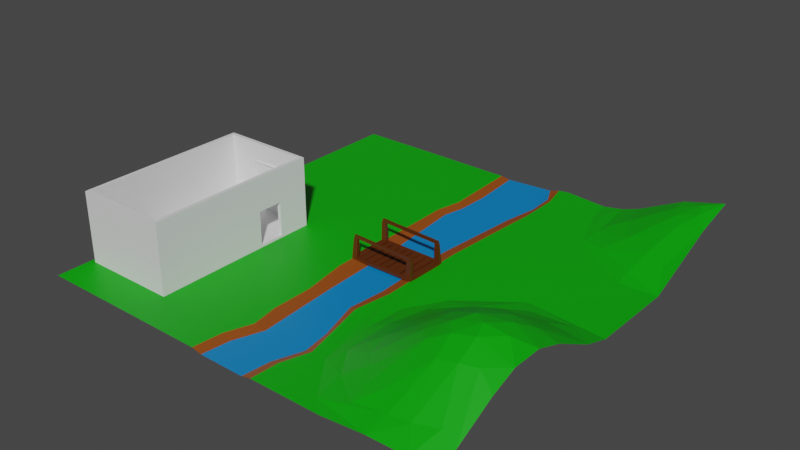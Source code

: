 # Source: TestIsland.blend  (saved by Blender 2.90.8; exported with 4.5.12 LTS)
import bpy
from mathutils import Matrix  # noqa: F401  (used for matrix-valued properties, if any)

bpy.ops.wm.read_factory_settings(use_empty=True)
scene = bpy.context.scene
scene.name = 'Scene'

# ---- collections
col_collection = bpy.data.collections.new('Collection'); scene.collection.children.link(col_collection)

# ---- materials (node trees are filled in below, after node groups)
mat_mud = bpy.data.materials.new('Mud')
mat_mud.use_transparent_shadow = False
mat_grass = bpy.data.materials.new('Grass')
mat_grass.use_transparent_shadow = False
mat_water = bpy.data.materials.new('Water')
mat_water.use_transparent_shadow = False
mat_wood = bpy.data.materials.new('Wood')
mat_wood.use_transparent_shadow = False
mat_glass = bpy.data.materials.new('Glass')
mat_glass.use_transparent_shadow = False

# ---- material node trees
mat_mud.use_nodes = True; mat_mud.node_tree.nodes.clear()
_N = mat_mud.node_tree.nodes; _L = mat_mud.node_tree.links
n0 = _N.new('ShaderNodeBsdfPrincipled'); n0.name = 'Principled BSDF'; n0.location = (10, 300)
n0.distribution = 'GGX'
n0.subsurface_method = 'BURLEY'
n0.inputs[0].default_value = (0.2883, 0.06506, 0.005246, 1.0)
n0.inputs[3].default_value = 1.45
n0.inputs[27].default_value = (0.0, 0.0, 0.0, 1.0)
n0.inputs[28].default_value = 1.0
n1 = _N.new('ShaderNodeOutputMaterial'); n1.name = 'Material Output'; n1.location = (300, 300)
_L.new(n0.outputs[0], n1.inputs[0])
n1.is_active_output = True
mat_grass.use_nodes = True; mat_grass.node_tree.nodes.clear()
_N = mat_grass.node_tree.nodes; _L = mat_grass.node_tree.links
n0 = _N.new('ShaderNodeBsdfPrincipled'); n0.name = 'Principled BSDF'; n0.location = (10, 300)
n0.distribution = 'GGX'
n0.subsurface_method = 'BURLEY'
n0.inputs[0].default_value = (0.0, 0.3844, 1.548e-05, 1.0)
n0.inputs[3].default_value = 1.45
n0.inputs[27].default_value = (0.0, 0.0, 0.0, 1.0)
n0.inputs[28].default_value = 1.0
n1 = _N.new('ShaderNodeOutputMaterial'); n1.name = 'Material Output'; n1.location = (300, 300)
_L.new(n0.outputs[0], n1.inputs[0])
n1.is_active_output = True
mat_water.use_nodes = True; mat_water.node_tree.nodes.clear()
_N = mat_water.node_tree.nodes; _L = mat_water.node_tree.links
n0 = _N.new('ShaderNodeBsdfPrincipled'); n0.name = 'Principled BSDF'; n0.location = (10, 300)
n0.distribution = 'GGX'
n0.subsurface_method = 'BURLEY'
n0.inputs[0].default_value = (0.0, 0.2118, 0.5815, 1.0)
n0.inputs[3].default_value = 1.45
n0.inputs[27].default_value = (0.0, 0.0, 0.0, 1.0)
n0.inputs[28].default_value = 1.0
n1 = _N.new('ShaderNodeOutputMaterial'); n1.name = 'Material Output'; n1.location = (300, 300)
_L.new(n0.outputs[0], n1.inputs[0])
n1.is_active_output = True
mat_wood.use_nodes = True; mat_wood.node_tree.nodes.clear()
_N = mat_wood.node_tree.nodes; _L = mat_wood.node_tree.links
n0 = _N.new('ShaderNodeBsdfPrincipled'); n0.name = 'Principled BSDF'; n0.location = (10, 300)
n0.distribution = 'GGX'
n0.subsurface_method = 'BURLEY'
n0.inputs[0].default_value = (0.09463, 0.02106, 0.0, 1.0)
n0.inputs[3].default_value = 1.45
n0.inputs[27].default_value = (0.0, 0.0, 0.0, 1.0)
n0.inputs[28].default_value = 1.0
n1 = _N.new('ShaderNodeOutputMaterial'); n1.name = 'Material Output'; n1.location = (300, 300)
_L.new(n0.outputs[0], n1.inputs[0])
n1.is_active_output = True
mat_glass.use_nodes = True; mat_glass.node_tree.nodes.clear()
_N = mat_glass.node_tree.nodes; _L = mat_glass.node_tree.links
n0 = _N.new('ShaderNodeBsdfPrincipled'); n0.name = 'Principled BSDF'; n0.location = (10, 300)
n0.distribution = 'GGX'
n0.subsurface_method = 'BURLEY'
n0.inputs[3].default_value = 1.45
n0.inputs[27].default_value = (0.0, 0.0, 0.0, 1.0)
n0.inputs[28].default_value = 1.0
n1 = _N.new('ShaderNodeOutputMaterial'); n1.name = 'Material Output'; n1.location = (300, 300)
_L.new(n0.outputs[0], n1.inputs[0])
n1.is_active_output = True

# ---- world
world_world = bpy.data.worlds.new('World'); scene.world = world_world
world_world.use_nodes = True; world_world.node_tree.nodes.clear()
_N = world_world.node_tree.nodes; _L = world_world.node_tree.links
n0 = _N.new('ShaderNodeOutputWorld'); n0.name = 'World Output'; n0.location = (300, 300)
n1 = _N.new('ShaderNodeBackground'); n1.name = 'Background'; n1.location = (10, 300)
n1.inputs[0].default_value = (0.05088, 0.05088, 0.05088, 1.0)
_L.new(n1.outputs[0], n0.inputs[0])
n0.is_active_output = True
world_world.color = (0.05088, 0.05088, 0.05088)
world_world.use_sun_shadow = False
world_world.sun_shadow_jitter_overblur = 0.0

# ---- meshes
me_plane_003 = bpy.data.meshes.new('Plane.003')
me_plane_003.from_pydata([(0.1238, -0.08321, 0.00631), (0.1525, -0.08181, 0.007525), (0.1542, 0.08327, 0.006057), (0.125, 0.08183, 0.008046), (-0.1537, -0.08305, 0.006276), (-0.1231, -0.08394, 0.006286), (-0.1236, 0.08322, 0.00627), (-0.1523, 0.08206, 0.008322), (-0.1191, -0.08321, 0.006011), (-0.09017, -0.08222, 0.007283), (-0.09032, 0.08203, 0.007337), (-0.1176, 0.08221, 0.007587), (-0.08284, -0.08203, 0.007772), (-0.05428, -0.08329, 0.006742), (-0.05403, 0.08335, 0.005913), (-0.08496, 0.08367, 0.006417), (-0.0502, -0.08332, 0.006225), (-0.02068, -0.08184, 0.007441), (-0.01918, 0.08354, 0.006456), (-0.04871, 0.08184, 0.007511), (-0.01349, -0.0819, 0.008022), (0.01522, -0.08373, 0.005874), (0.01374, 0.08188, 0.008095), (-0.01554, 0.08325, 0.005775), (0.01937, -0.08339, 0.006215), (0.04989, -0.08398, 0.006141), (0.04858, 0.0819, 0.00775), (0.0195, 0.08372, 0.006385), (0.05523, -0.08213, 0.007744), (0.08325, -0.08169, 0.008248), (0.08313, 0.08167, 0.007541), (0.05397, 0.08357, 0.00658), (0.09076, -0.0819, 0.007796), (0.1194, -0.08366, 0.006326), (0.1175, 0.08133, 0.007711), (0.09026, 0.08227, 0.007614), (-0.1524, 0.08231, 0.016), (-0.1528, -0.08221, 0.01582), (0.1237, -0.08349, 0.01714), (0.1525, -0.08221, 0.01591), (0.1522, 0.08168, 0.01595), (-0.1236, 0.08385, 0.01755), (-0.125, -0.08176, 0.01536), (-0.1179, -0.08212, 0.01602), (-0.08811, -0.08344, 0.01726), (-0.08455, -0.08351, 0.01734), (-0.05571, -0.08192, 0.01599), (-0.04781, -0.08162, 0.01578), (-0.02058, -0.08212, 0.01578), (-0.01362, -0.08222, 0.01591), (0.01565, -0.08327, 0.01764), (0.02094, -0.08145, 0.01561), (0.04866, -0.08173, 0.01536), (0.05386, -0.08374, 0.01703), (0.08501, -0.08332, 0.01766), (0.09021, -0.08192, 0.01504), (0.1191, -0.08341, 0.01698), (0.125, 0.08189, 0.01595), (0.1172, 0.08183, 0.01524), (0.08885, 0.08341, 0.01688), (0.08322, 0.08168, 0.01553), (0.05357, 0.08354, 0.01765), (0.04955, 0.08335, 0.01739), (0.01935, 0.08397, 0.01724), (0.01509, 0.08341, 0.01759), (-0.01359, 0.08176, 0.0155), (-0.01982, 0.08339, 0.01699), (-0.04832, 0.08187, 0.01509), (-0.05541, 0.08193, 0.01557), (-0.08314, 0.0819, 0.01607), (-0.08848, 0.08363, 0.01699), (-0.1179, 0.08168, 0.01541), (0.1254, -0.08315, 0.006946), (0.1508, -0.08192, 0.008018), (0.1524, 0.08314, 0.006697), (0.1267, 0.08187, 0.008452), (-0.1522, -0.08259, 0.007384), (-0.1253, -0.08239, 0.005084), (-0.1253, 0.08318, 0.006948), (-0.1506, 0.08216, 0.008758), (-0.1507, 0.08237, 0.01554), (-0.1511, -0.08156, 0.01561), (0.1254, -0.0834, 0.0165), (0.1508, -0.08227, 0.01542), (0.1507, 0.08174, 0.01543), (-0.1253, 0.08373, 0.0169), (-0.1266, -0.08189, 0.01503), (0.1266, 0.08192, 0.01543), (0.1261, -0.09813, 0.006418), (0.1515, -0.09689, 0.00749), (-0.126, 0.09814, 0.006256), (-0.1513, 0.09712, 0.008067), (-0.1517, -0.09758, 0.007106), (-0.1249, -0.09738, 0.004806), (0.1521, 0.09809, 0.007946), (0.1264, 0.09681, 0.009701), (0.1261, -0.09837, 0.01597), (0.1515, -0.09724, 0.01489), (-0.126, 0.0987, 0.01621), (-0.1514, 0.09734, 0.01485), (-0.1516, -0.09652, 0.01659), (-0.1271, -0.09685, 0.01601), (0.1504, 0.09669, 0.01668), (0.1264, 0.09687, 0.01668), (0.132, -0.08741, 0.09742), (0.1519, -0.08696, 0.09785), (-0.1326, 0.08898, 0.09758), (-0.1524, 0.08753, 0.09818), (-0.1464, -0.07795, 0.09743), (-0.1273, -0.0782, 0.09698), (0.1479, 0.07657, 0.09726), (0.1292, 0.07671, 0.09725), (0.1323, -0.09912, 0.09724), (0.1522, -0.09867, 0.09767), (-0.1334, 0.1007, 0.0971), (-0.1532, 0.09921, 0.09771), (-0.1469, -0.08963, 0.0982), (-0.1277, -0.08989, 0.09774), (0.1477, 0.08824, 0.09823), (0.129, 0.08838, 0.09823), (0.1502, -0.08874, 0.09778), (0.1343, -0.08915, 0.09743), (0.1334, -0.09733, 0.09731), (0.1504, -0.09697, 0.09766), (-0.1508, 0.0894, 0.09806), (-0.1344, 0.0906, 0.09756), (-0.135, 0.0988, 0.09722), (-0.1514, 0.0976, 0.09773), (-0.129, -0.07992, 0.09713), (-0.1447, -0.07971, 0.09751), (-0.145, -0.08791, 0.09804), (-0.1295, -0.08811, 0.09767), (0.1309, 0.07844, 0.0974), (0.1462, 0.07832, 0.0974), (0.146, 0.08652, 0.09809), (0.1307, 0.08663, 0.09808), (0.134, -0.08932, 0.1105), (0.1499, -0.08895, 0.1109), (0.1501, -0.09718, 0.1107), (0.1331, -0.0975, 0.1104), (-0.1341, 0.09115, 0.1106), (-0.1504, 0.08996, 0.1111), (-0.151, 0.09816, 0.1108), (-0.1347, 0.09935, 0.1103), (-0.1444, -0.07887, 0.1106), (-0.1286, -0.07909, 0.1102), (-0.1292, -0.08728, 0.1107), (-0.1447, -0.08707, 0.1111), (0.1462, 0.07723, 0.1105), (0.1309, 0.07734, 0.1105), (0.1307, 0.08554, 0.1111), (0.146, 0.08543, 0.1111), (-0.1282, 0.0906, 0.1107), (-0.1211, 0.09004, 0.1108), (-0.1129, 0.08945, 0.1108), (-0.1038, 0.08886, 0.1108), (-0.09378, 0.08825, 0.1109), (-0.08303, 0.08764, 0.1109), (-0.07161, 0.08702, 0.1109), (-0.05964, 0.0864, 0.1109), (-0.04721, 0.08577, 0.1109), (-0.03442, 0.08514, 0.1109), (-0.02138, 0.08452, 0.1109), (-0.008185, 0.0839, 0.1109), (0.005059, 0.08329, 0.1108), (0.01825, 0.08269, 0.1108), (0.03129, 0.0821, 0.1108), (0.04408, 0.08153, 0.1108), (0.0565, 0.08097, 0.1107), (0.06847, 0.08043, 0.1107), (0.07989, 0.07991, 0.1107), (0.09063, 0.07941, 0.1106), (0.1006, 0.07894, 0.1106), (0.1097, 0.07849, 0.1105), (0.1179, 0.07808, 0.1105), (0.125, 0.07769, 0.1105), (-0.1287, 0.0988, 0.1104), (-0.1216, 0.09824, 0.1105), (-0.1134, 0.09765, 0.1106), (-0.1043, 0.09706, 0.1106), (-0.0943, 0.09645, 0.1107), (-0.08352, 0.09584, 0.1108), (-0.07209, 0.09522, 0.1108), (-0.0601, 0.09459, 0.1109), (-0.04765, 0.09397, 0.1109), (-0.03484, 0.09334, 0.111), (-0.02178, 0.09272, 0.111), (-0.008563, 0.0921, 0.111), (0.004702, 0.09149, 0.111), (0.01792, 0.09089, 0.1111), (0.03098, 0.0903, 0.1111), (0.04378, 0.08972, 0.1111), (0.05623, 0.08916, 0.1111), (0.06822, 0.08862, 0.1111), (0.07965, 0.0881, 0.1111), (0.09041, 0.08761, 0.1111), (0.1004, 0.08713, 0.1111), (0.1095, 0.08669, 0.1111), (0.1177, 0.08627, 0.1111), (0.1248, 0.08589, 0.1111), (-0.1275, 0.09844, 0.09725), (-0.1192, 0.09804, 0.09727), (-0.1102, 0.09762, 0.0973), (-0.1006, 0.09716, 0.09733), (-0.09037, 0.09668, 0.09737), (-0.07963, 0.09618, 0.0974), (-0.06846, 0.09565, 0.09743), (-0.05691, 0.09511, 0.09747), (-0.04505, 0.09456, 0.09751), (-0.03296, 0.09399, 0.09755), (-0.0207, 0.09342, 0.09759), (-0.008332, 0.09285, 0.09762), (0.004067, 0.09228, 0.09766), (0.01643, 0.09171, 0.0977), (0.02869, 0.09115, 0.09774), (0.04079, 0.09059, 0.09778), (0.05264, 0.09006, 0.09782), (0.06419, 0.08953, 0.09786), (0.07537, 0.08903, 0.0979), (0.0861, 0.08855, 0.09793), (0.09632, 0.0881, 0.09797), (0.106, 0.08768, 0.098), (0.115, 0.08729, 0.09803), (0.1232, 0.08694, 0.09806), (-0.1269, 0.09024, 0.09755), (-0.1187, 0.08985, 0.09755), (-0.1097, 0.08942, 0.09754), (-0.1001, 0.08896, 0.09753), (-0.08986, 0.08848, 0.09753), (-0.07914, 0.08798, 0.09752), (-0.06798, 0.08745, 0.09751), (-0.05645, 0.08691, 0.0975), (-0.04462, 0.08636, 0.0975), (-0.03254, 0.0858, 0.09749), (-0.0203, 0.08523, 0.09748), (-0.007954, 0.08465, 0.09747), (0.004425, 0.08408, 0.09746), (0.01677, 0.08351, 0.09746), (0.02901, 0.08295, 0.09745), (0.04109, 0.0824, 0.09744), (0.05292, 0.08186, 0.09744), (0.06445, 0.08134, 0.09743), (0.07561, 0.08084, 0.09742), (0.08632, 0.08036, 0.09742), (0.09653, 0.07991, 0.09741), (0.1062, 0.07949, 0.09741), (0.1151, 0.0791, 0.0974), (0.1234, 0.07875, 0.0974), (0.1235, -0.08891, 0.1105), (0.113, -0.08851, 0.1105), (0.1025, -0.0881, 0.1105), (0.09199, -0.08769, 0.1105), (0.08149, -0.08728, 0.1105), (0.07098, -0.08687, 0.1104), (0.06048, -0.08646, 0.1104), (0.04998, -0.08605, 0.1104), (0.03947, -0.08564, 0.1104), (0.02897, -0.08523, 0.1104), (0.01846, -0.08482, 0.1104), (0.007958, -0.08441, 0.1104), (-0.002547, -0.084, 0.1104), (-0.01305, -0.08359, 0.1103), (-0.02356, -0.08318, 0.1103), (-0.03406, -0.08277, 0.1103), (-0.04456, -0.08236, 0.1103), (-0.05507, -0.08196, 0.1103), (-0.06557, -0.08155, 0.1103), (-0.07608, -0.08114, 0.1103), (-0.08658, -0.08073, 0.1102), (-0.09709, -0.08032, 0.1102), (-0.1076, -0.07991, 0.1102), (-0.1181, -0.0795, 0.1102), (0.1226, -0.09709, 0.1104), (0.1121, -0.09668, 0.1104), (0.1016, -0.09627, 0.1104), (0.09115, -0.09587, 0.1105), (0.08066, -0.09546, 0.1105), (0.07017, -0.09505, 0.1105), (0.05967, -0.09464, 0.1105), (0.04918, -0.09423, 0.1105), (0.03869, -0.09382, 0.1105), (0.0282, -0.09341, 0.1105), (0.01771, -0.093, 0.1105), (0.007214, -0.09259, 0.1106), (-0.003278, -0.09218, 0.1106), (-0.01377, -0.09178, 0.1106), (-0.02426, -0.09137, 0.1106), (-0.03476, -0.09096, 0.1106), (-0.04525, -0.09055, 0.1106), (-0.05574, -0.09014, 0.1106), (-0.06623, -0.08973, 0.1107), (-0.07672, -0.08932, 0.1107), (-0.08722, -0.08891, 0.1107), (-0.09771, -0.0885, 0.1107), (-0.1082, -0.08809, 0.1107), (-0.1187, -0.08769, 0.1107), (0.1229, -0.09696, 0.09732), (0.1124, -0.09659, 0.09734), (0.1019, -0.09622, 0.09735), (0.09135, -0.09586, 0.09737), (0.08083, -0.09549, 0.09738), (0.07031, -0.09512, 0.09739), (0.05979, -0.09475, 0.09741), (0.04927, -0.09438, 0.09742), (0.03875, -0.09401, 0.09744), (0.02824, -0.09364, 0.09745), (0.01772, -0.09327, 0.09747), (0.007199, -0.0929, 0.09748), (-0.003319, -0.09254, 0.0975), (-0.01384, -0.09217, 0.09751), (-0.02436, -0.0918, 0.09752), (-0.03487, -0.09143, 0.09754), (-0.04539, -0.09106, 0.09755), (-0.05591, -0.09069, 0.09757), (-0.06643, -0.09032, 0.09758), (-0.07695, -0.08995, 0.0976), (-0.08747, -0.08959, 0.09761), (-0.09798, -0.08922, 0.09763), (-0.1085, -0.08885, 0.09764), (-0.119, -0.08848, 0.09765), (0.1238, -0.08878, 0.09742), (0.1132, -0.08842, 0.09741), (0.1027, -0.08805, 0.0974), (0.09219, -0.08768, 0.09739), (0.08166, -0.08731, 0.09737), (0.07113, -0.08694, 0.09736), (0.0606, -0.08657, 0.09735), (0.05006, -0.0862, 0.09734), (0.03953, -0.08583, 0.09733), (0.029, -0.08546, 0.09731), (0.01847, -0.08509, 0.0973), (0.007943, -0.08472, 0.09729), (-0.002587, -0.08435, 0.09728), (-0.01312, -0.08398, 0.09726), (-0.02365, -0.08362, 0.09725), (-0.03418, -0.08325, 0.09724), (-0.04471, -0.08288, 0.09723), (-0.05524, -0.08251, 0.09722), (-0.06577, -0.08214, 0.0972), (-0.0763, -0.08177, 0.09719), (-0.08683, -0.0814, 0.09718), (-0.09736, -0.08103, 0.09717), (-0.1079, -0.08066, 0.09716), (-0.1184, -0.08029, 0.09714)], [], [(0, 3, 2, 1), (4, 7, 6, 5), (8, 11, 10, 9), (12, 15, 14, 13), (16, 19, 18, 17), (20, 23, 22, 21), (24, 27, 26, 25), (28, 31, 30, 29), (32, 35, 34, 33), (38, 39, 40, 57), (37, 42, 41, 36), (43, 44, 70, 71), (45, 46, 68, 69), (47, 48, 66, 67), (49, 50, 64, 65), (51, 52, 62, 63), (53, 54, 60, 61), (55, 56, 58, 59), (20, 21, 50, 49), (33, 34, 58, 56), (11, 8, 43, 71), (24, 25, 52, 51), (9, 10, 70, 44), (28, 29, 54, 53), (15, 12, 45, 69), (32, 33, 56, 55), (13, 14, 68, 46), (2, 3, 57, 40), (19, 16, 47, 67), (34, 35, 59, 58), (7, 4, 37, 36), (17, 18, 66, 48), (30, 31, 61, 60), (0, 1, 39, 38), (23, 20, 49, 65), (26, 27, 63, 62), (1, 2, 40, 39), (21, 22, 64, 50), (22, 23, 65, 64), (6, 7, 36, 41), (27, 24, 51, 63), (18, 19, 67, 66), (4, 5, 42, 37), (25, 26, 62, 52), (14, 15, 69, 68), (8, 9, 44, 43), (31, 28, 53, 61), (10, 11, 71, 70), (12, 13, 46, 45), (29, 30, 60, 54), (3, 0, 38, 57), (16, 17, 48, 47), (35, 32, 55, 59), (5, 6, 41, 42), (74, 84, 87, 75), (72, 82, 83, 73), (78, 85, 80, 79), (76, 81, 86, 77), (94, 95, 103, 102), (88, 89, 97, 96), (90, 91, 99, 98), (92, 93, 101, 100), (79, 80, 99, 91), (80, 85, 106, 107), (73, 83, 97, 89), (84, 102, 118, 110), (82, 96, 112, 104), (83, 82, 104, 105), (72, 73, 89, 88), (78, 79, 91, 90), (84, 74, 94, 102), (76, 77, 93, 92), (81, 76, 92, 100), (74, 75, 95, 94), (124, 125, 140, 141), (120, 121, 136, 137), (134, 135, 150, 151), (130, 131, 146, 147), (96, 97, 113, 112), (97, 83, 105, 113), (103, 87, 111, 119), (86, 81, 108, 109), (98, 99, 115, 114), (87, 84, 110, 111), (100, 101, 117, 116), (85, 98, 114, 106), (102, 103, 119, 118), (81, 100, 116, 108), (99, 80, 107, 115), (101, 86, 109, 117), (88, 96, 101, 93), (96, 82, 86, 101), (82, 72, 77, 86), (72, 88, 93, 77), (95, 90, 98, 103), (103, 98, 85, 87), (87, 85, 78, 75), (75, 78, 90, 95), (105, 104, 121, 120), (104, 112, 122, 121), (112, 113, 123, 122), (113, 105, 120, 123), (107, 106, 125, 124), (106, 114, 126, 125), (114, 115, 127, 126), (115, 107, 124, 127), (109, 108, 129, 128), (108, 116, 130, 129), (116, 117, 131, 130), (117, 109, 128, 131), (111, 110, 133, 132), (110, 118, 134, 133), (118, 119, 135, 134), (119, 111, 132, 135), (137, 136, 139, 138), (141, 140, 143, 142), (145, 144, 147, 146), (149, 148, 151, 150), (123, 120, 137, 138), (128, 129, 144, 145), (127, 124, 141, 142), (132, 133, 148, 149), (121, 122, 139, 136), (131, 146, 145, 128), (122, 123, 138, 139), (129, 130, 147, 144), (126, 127, 142, 143), (133, 134, 151, 148), (140, 152, 176, 143), (152, 153, 177, 176), (153, 154, 178, 177), (154, 155, 179, 178), (155, 156, 180, 179), (156, 157, 181, 180), (157, 158, 182, 181), (158, 159, 183, 182), (159, 160, 184, 183), (160, 161, 185, 184), (161, 162, 186, 185), (162, 163, 187, 186), (163, 164, 188, 187), (164, 165, 189, 188), (165, 166, 190, 189), (166, 167, 191, 190), (167, 168, 192, 191), (168, 169, 193, 192), (169, 170, 194, 193), (170, 171, 195, 194), (171, 172, 196, 195), (172, 173, 197, 196), (173, 174, 198, 197), (174, 175, 199, 198), (175, 149, 150, 199), (143, 176, 200, 126), (176, 177, 201, 200), (177, 178, 202, 201), (178, 179, 203, 202), (179, 180, 204, 203), (180, 181, 205, 204), (181, 182, 206, 205), (182, 183, 207, 206), (183, 184, 208, 207), (184, 185, 209, 208), (185, 186, 210, 209), (186, 187, 211, 210), (187, 188, 212, 211), (188, 189, 213, 212), (189, 190, 214, 213), (190, 191, 215, 214), (191, 192, 216, 215), (192, 193, 217, 216), (193, 194, 218, 217), (194, 195, 219, 218), (195, 196, 220, 219), (196, 197, 221, 220), (197, 198, 222, 221), (198, 199, 223, 222), (199, 150, 135, 223), (126, 200, 224, 125), (200, 201, 225, 224), (201, 202, 226, 225), (202, 203, 227, 226), (203, 204, 228, 227), (204, 205, 229, 228), (205, 206, 230, 229), (206, 207, 231, 230), (207, 208, 232, 231), (208, 209, 233, 232), (209, 210, 234, 233), (210, 211, 235, 234), (211, 212, 236, 235), (212, 213, 237, 236), (213, 214, 238, 237), (214, 215, 239, 238), (215, 216, 240, 239), (216, 217, 241, 240), (217, 218, 242, 241), (218, 219, 243, 242), (219, 220, 244, 243), (220, 221, 245, 244), (221, 222, 246, 245), (222, 223, 247, 246), (223, 135, 132, 247), (125, 224, 152, 140), (224, 225, 153, 152), (225, 226, 154, 153), (226, 227, 155, 154), (227, 228, 156, 155), (228, 229, 157, 156), (229, 230, 158, 157), (230, 231, 159, 158), (231, 232, 160, 159), (232, 233, 161, 160), (233, 234, 162, 161), (234, 235, 163, 162), (235, 236, 164, 163), (236, 237, 165, 164), (237, 238, 166, 165), (238, 239, 167, 166), (239, 240, 168, 167), (240, 241, 169, 168), (241, 242, 170, 169), (242, 243, 171, 170), (243, 244, 172, 171), (244, 245, 173, 172), (245, 246, 174, 173), (246, 247, 175, 174), (247, 132, 149, 175), (136, 248, 272, 139), (248, 249, 273, 272), (249, 250, 274, 273), (250, 251, 275, 274), (251, 252, 276, 275), (252, 253, 277, 276), (253, 254, 278, 277), (254, 255, 279, 278), (255, 256, 280, 279), (256, 257, 281, 280), (257, 258, 282, 281), (258, 259, 283, 282), (259, 260, 284, 283), (260, 261, 285, 284), (261, 262, 286, 285), (262, 263, 287, 286), (263, 264, 288, 287), (264, 265, 289, 288), (265, 266, 290, 289), (266, 267, 291, 290), (267, 268, 292, 291), (268, 269, 293, 292), (269, 270, 294, 293), (270, 271, 295, 294), (271, 145, 146, 295), (139, 272, 296, 122), (272, 273, 297, 296), (273, 274, 298, 297), (274, 275, 299, 298), (275, 276, 300, 299), (276, 277, 301, 300), (277, 278, 302, 301), (278, 279, 303, 302), (279, 280, 304, 303), (280, 281, 305, 304), (281, 282, 306, 305), (282, 283, 307, 306), (283, 284, 308, 307), (284, 285, 309, 308), (285, 286, 310, 309), (286, 287, 311, 310), (287, 288, 312, 311), (288, 289, 313, 312), (289, 290, 314, 313), (290, 291, 315, 314), (291, 292, 316, 315), (292, 293, 317, 316), (293, 294, 318, 317), (294, 295, 319, 318), (295, 146, 131, 319), (122, 296, 320, 121), (296, 297, 321, 320), (297, 298, 322, 321), (298, 299, 323, 322), (299, 300, 324, 323), (300, 301, 325, 324), (301, 302, 326, 325), (302, 303, 327, 326), (303, 304, 328, 327), (304, 305, 329, 328), (305, 306, 330, 329), (306, 307, 331, 330), (307, 308, 332, 331), (308, 309, 333, 332), (309, 310, 334, 333), (310, 311, 335, 334), (311, 312, 336, 335), (312, 313, 337, 336), (313, 314, 338, 337), (314, 315, 339, 338), (315, 316, 340, 339), (316, 317, 341, 340), (317, 318, 342, 341), (318, 319, 343, 342), (319, 131, 128, 343), (121, 320, 248, 136), (320, 321, 249, 248), (321, 322, 250, 249), (322, 323, 251, 250), (323, 324, 252, 251), (324, 325, 253, 252), (325, 326, 254, 253), (326, 327, 255, 254), (327, 328, 256, 255), (328, 329, 257, 256), (329, 330, 258, 257), (330, 331, 259, 258), (331, 332, 260, 259), (332, 333, 261, 260), (333, 334, 262, 261), (334, 335, 263, 262), (335, 336, 264, 263), (336, 337, 265, 264), (337, 338, 266, 265), (338, 339, 267, 266), (339, 340, 268, 267), (340, 341, 269, 268), (341, 342, 270, 269), (342, 343, 271, 270), (343, 128, 145, 271)])
me_plane_003.polygons.foreach_set('material_index', [3, 3, 3, 3, 3, 3, 3, 3, 3, 3, 3, 3, 3, 3, 3, 3, 3, 3, 3, 3, 3, 3, 3, 3, 3, 3, 3, 3, 3, 3, 3, 3, 3, 3, 3, 3, 3, 3, 3, 3, 3, 3, 3, 3, 3, 3, 3, 3, 3, 3, 3, 3, 3, 3, 3, 3, 3, 3, 3, 3, 3, 3, 3, 3, 3, 3, 3, 3, 3, 3, 3, 3, 3, 3, 3, 3, 3, 3, 3, 3, 3, 3, 3, 3, 3, 3, 3, 3, 3, 3, 3, 3, 3, 3, 3, 3, 3, 3, 3, 3, 3, 3, 3, 3, 3, 3, 3, 3, 3, 3, 3, 3, 3, 3, 3, 3, 3, 3, 3, 3, 3, 3, 3, 3, 3, 3, 3, 3, 3, 3, 3, 3, 3, 3, 3, 3, 3, 3, 3, 3, 3, 3, 3, 3, 3, 3, 3, 3, 3, 3, 3, 3, 3, 3, 3, 3, 3, 3, 3, 3, 3, 3, 3, 3, 3, 3, 3, 3, 3, 3, 3, 3, 3, 3, 3, 3, 3, 3, 3, 3, 3, 3, 3, 3, 3, 3, 3, 3, 3, 3, 3, 3, 3, 3, 3, 3, 3, 3, 3, 3, 3, 3, 3, 3, 3, 3, 3, 3, 3, 3, 3, 3, 3, 3, 3, 3, 3, 3, 3, 3, 3, 3, 3, 3, 3, 3, 3, 3, 3, 3, 3, 3, 3, 3, 3, 3, 3, 3, 3, 3, 3, 3, 3, 3, 3, 3, 3, 3, 3, 3, 3, 3, 3, 3, 3, 3, 3, 3, 3, 3, 3, 3, 3, 3, 3, 3, 3, 3, 3, 3, 3, 3, 3, 3, 3, 3, 3, 3, 3, 3, 3, 3, 3, 3, 3, 3, 3, 3, 3, 3, 3, 3, 3, 3, 3, 3, 3, 3, 3, 3, 3, 3, 3, 3, 3, 3, 3, 3, 3, 3, 3, 3, 3, 3, 3, 3, 3, 3, 3, 3, 3, 3, 3, 3, 3, 3, 3, 3])
_uv = me_plane_003.uv_layers.new(name='UVMap')
_uv.uv.foreach_set('vector', [0.8981, 0.01673, 0.8981, 0.9833, 0.9908, 0.9833, 0.9908, 0.01673, 0.009179, 0.01673, 0.009179, 0.9833, 0.1019, 0.9833, 0.1019, 0.01673, 0.1203, 0.01673, 0.1203, 0.9833, 0.213, 0.9833, 0.213, 0.01673, 0.2314, 0.01673, 0.2314, 0.9833, 0.3242, 0.9833, 0.3242, 0.01673, 0.3425, 0.01673, 0.3425, 0.9833, 0.4353, 0.9833, 0.4353, 0.01673, 0.4536, 0.01673, 0.4536, 0.9833, 0.5464, 0.9833, 0.5464, 0.01673, 0.5647, 0.01673, 0.5647, 0.9833, 0.6575, 0.9833, 0.6575, 0.01673, 0.6758, 0.01673, 0.6758, 0.9833, 0.7686, 0.9833, 0.7686, 0.01673, 0.787, 0.01673, 0.787, 0.9833, 0.8797, 0.9833, 0.8797, 0.01673, 0.8981, 0.01673, 0.9908, 0.01673, 0.9908, 0.9833, 0.8981, 0.9833, 0.009179, 0.01673, 0.1019, 0.01673, 0.1019, 0.9833, 0.009179, 0.9833, 0.1203, 0.01673, 0.213, 0.01673, 0.213, 0.9833, 0.1203, 0.9833, 0.2314, 0.01673, 0.3242, 0.01673, 0.3242, 0.9833, 0.2314, 0.9833, 0.3425, 0.01673, 0.4353, 0.01673, 0.4353, 0.9833, 0.3425, 0.9833, 0.4536, 0.01673, 0.5464, 0.01673, 0.5464, 0.9833, 0.4536, 0.9833, 0.5647, 0.01673, 0.6575, 0.01673, 0.6575, 0.9833, 0.5647, 0.9833, 0.6758, 0.01673, 0.7686, 0.01673, 0.7686, 0.9833, 0.6758, 0.9833, 0.787, 0.01673, 0.8797, 0.01673, 0.8797, 0.9833, 0.787, 0.9833, 0.4536, 0.01673, 0.5464, 0.01673, 0.5464, 0.01673, 0.4536, 0.01673, 0.8797, 0.01673, 0.8797, 0.9833, 0.8797, 0.9833, 0.8797, 0.01673, 0.1203, 0.9833, 0.1203, 0.01673, 0.1203, 0.01673, 0.1203, 0.9833, 0.5647, 0.01673, 0.6575, 0.01673, 0.6575, 0.01673, 0.5647, 0.01673, 0.213, 0.01673, 0.213, 0.9833, 0.213, 0.9833, 0.213, 0.01673, 0.6758, 0.01673, 0.7686, 0.01673, 0.7686, 0.01673, 0.6758, 0.01673, 0.2314, 0.9833, 0.2314, 0.01673, 0.2314, 0.01673, 0.2314, 0.9833, 0.787, 0.01673, 0.8797, 0.01673, 0.8797, 0.01673, 0.787, 0.01673, 0.3242, 0.01673, 0.3242, 0.9833, 0.3242, 0.9833, 0.3242, 0.01673, 0.9908, 0.9833, 0.8981, 0.9833, 0.8981, 0.9833, 0.9908, 0.9833, 0.3425, 0.9833, 0.3425, 0.01673, 0.3425, 0.01673, 0.3425, 0.9833, 0.8797, 0.9833, 0.787, 0.9833, 0.787, 0.9833, 0.8797, 0.9833, 0.009179, 0.9833, 0.009179, 0.01673, 0.009179, 0.01673, 0.009179, 0.9833, 0.4353, 0.01673, 0.4353, 0.9833, 0.4353, 0.9833, 0.4353, 0.01673, 0.7686, 0.9833, 0.6758, 0.9833, 0.6758, 0.9833, 0.7686, 0.9833, 0.8981, 0.01673, 0.9908, 0.01673, 0.9908, 0.01673, 0.8981, 0.01673, 0.4536, 0.9833, 0.4536, 0.01673, 0.4536, 0.01673, 0.4536, 0.9833, 0.6575, 0.9833, 0.5647, 0.9833, 0.5647, 0.9833, 0.6575, 0.9833, 0.9908, 0.01673, 0.9908, 0.9833, 0.9908, 0.9833, 0.9908, 0.01673, 0.5464, 0.01673, 0.5464, 0.9833, 0.5464, 0.9833, 0.5464, 0.01673, 0.5464, 0.9833, 0.4536, 0.9833, 0.4536, 0.9833, 0.5464, 0.9833, 0.1019, 0.9833, 0.009179, 0.9833, 0.009179, 0.9833, 0.1019, 0.9833, 0.5647, 0.9833, 0.5647, 0.01673, 0.5647, 0.01673, 0.5647, 0.9833, 0.4353, 0.9833, 0.3425, 0.9833, 0.3425, 0.9833, 0.4353, 0.9833, 0.009179, 0.01673, 0.1019, 0.01673, 0.1019, 0.01673, 0.009179, 0.01673, 0.6575, 0.01673, 0.6575, 0.9833, 0.6575, 0.9833, 0.6575, 0.01673, 0.3242, 0.9833, 0.2314, 0.9833, 0.2314, 0.9833, 0.3242, 0.9833, 0.1203, 0.01673, 0.213, 0.01673, 0.213, 0.01673, 0.1203, 0.01673, 0.6758, 0.9833, 0.6758, 0.01673, 0.6758, 0.01673, 0.6758, 0.9833, 0.213, 0.9833, 0.1203, 0.9833, 0.1203, 0.9833, 0.213, 0.9833, 0.2314, 0.01673, 0.3242, 0.01673, 0.3242, 0.01673, 0.2314, 0.01673, 0.7686, 0.01673, 0.7686, 0.9833, 0.7686, 0.9833, 0.7686, 0.01673, 0.8981, 0.9833, 0.8981, 0.01673, 0.8981, 0.01673, 0.8981, 0.9833, 0.3425, 0.01673, 0.4353, 0.01673, 0.4353, 0.01673, 0.3425, 0.01673, 0.787, 0.9833, 0.787, 0.01673, 0.787, 0.01673, 0.787, 0.9833, 0.1019, 0.01673, 0.1019, 0.9833, 0.1019, 0.9833, 0.1019, 0.01673, 0.9908, 0.9833, 0.9908, 0.9833, 0.8981, 0.9833, 0.8981, 0.9833, 0.8981, 0.01673, 0.8981, 0.01673, 0.9908, 0.01673, 0.9908, 0.01673, 0.1019, 0.9833, 0.1019, 0.9833, 0.009179, 0.9833, 0.009179, 0.9833, 0.009179, 0.01673, 0.009179, 0.01673, 0.1019, 0.01673, 0.1019, 0.01673, 0.9908, 0.9833, 0.8981, 0.9833, 0.8981, 0.9833, 0.9908, 0.9833, 0.8981, 0.01673, 0.9908, 0.01673, 0.9908, 0.01673, 0.8981, 0.01673, 0.1019, 0.9833, 0.009179, 0.9833, 0.009179, 0.9833, 0.1019, 0.9833, 0.009179, 0.01673, 0.1019, 0.01673, 0.1019, 0.01673, 0.009179, 0.01673, 0.009179, 0.9833, 0.009179, 0.9833, 0.009179, 0.9833, 0.009179, 0.9833, 0.009179, 0.9833, 0.1019, 0.9833, 0.1019, 0.9833, 0.009179, 0.9833, 0.9908, 0.01673, 0.9908, 0.01673, 0.9908, 0.01673, 0.9908, 0.01673, 0.9908, 0.9833, 0.9908, 0.9833, 0.9908, 0.9833, 0.9908, 0.9833, 0.8981, 0.01673, 0.8981, 0.01673, 0.8981, 0.01673, 0.8981, 0.01673, 0.9908, 0.01673, 0.8981, 0.01673, 0.8981, 0.01673, 0.9908, 0.01673, 0.8981, 0.01673, 0.9908, 0.01673, 0.9908, 0.01673, 0.8981, 0.01673, 0.1019, 0.9833, 0.009179, 0.9833, 0.009179, 0.9833, 0.1019, 0.9833, 0.9908, 0.9833, 0.9908, 0.9833, 0.9908, 0.9833, 0.9908, 0.9833, 0.009179, 0.01673, 0.1019, 0.01673, 0.1019, 0.01673, 0.009179, 0.01673, 0.009179, 0.01673, 0.009179, 0.01673, 0.009179, 0.01673, 0.009179, 0.01673, 0.9908, 0.9833, 0.8981, 0.9833, 0.8981, 0.9833, 0.9908, 0.9833, 0.01731, 0.9833, 0.0938, 0.9833, 0.0938, 0.9833, 0.01731, 0.9833, 0.9827, 0.01673, 0.9062, 0.01673, 0.9062, 0.01673, 0.9827, 0.01673, 0.9822, 0.9833, 0.9067, 0.9833, 0.9067, 0.9833, 0.9822, 0.9833, 0.01763, 0.01673, 0.09348, 0.01673, 0.09348, 0.01673, 0.01763, 0.01673, 0.8981, 0.01673, 0.9908, 0.01673, 0.9908, 0.01673, 0.8981, 0.01673, 0.9908, 0.01673, 0.9908, 0.01673, 0.9908, 0.01673, 0.9908, 0.01673, 0.8981, 0.9833, 0.8981, 0.9833, 0.8981, 0.9833, 0.8981, 0.9833, 0.1019, 0.01673, 0.009179, 0.01673, 0.009179, 0.01673, 0.1019, 0.01673, 0.1019, 0.9833, 0.009179, 0.9833, 0.009179, 0.9833, 0.1019, 0.9833, 0.8981, 0.9833, 0.9908, 0.9833, 0.9908, 0.9833, 0.8981, 0.9833, 0.009179, 0.01673, 0.1019, 0.01673, 0.1019, 0.01673, 0.009179, 0.01673, 0.1019, 0.9833, 0.1019, 0.9833, 0.1019, 0.9833, 0.1019, 0.9833, 0.9908, 0.9833, 0.8981, 0.9833, 0.8981, 0.9833, 0.9908, 0.9833, 0.009179, 0.01673, 0.009179, 0.01673, 0.009179, 0.01673, 0.009179, 0.01673, 0.009179, 0.9833, 0.009179, 0.9833, 0.009179, 0.9833, 0.009179, 0.9833, 0.1019, 0.01673, 0.1019, 0.01673, 0.1019, 0.01673, 0.1019, 0.01673, 0.0, 0.0, 0.0, 0.0, 0.0, 0.0, 0.0, 0.0, 0.0, 0.0, 0.0, 0.0, 0.0, 0.0, 0.0, 0.0, 0.0, 0.0, 0.0, 0.0, 0.0, 0.0, 0.0, 0.0, 0.0, 0.0, 0.0, 0.0, 0.0, 0.0, 0.0, 0.0, 0.0, 0.0, 0.0, 0.0, 0.0, 0.0, 0.0, 0.0, 0.0, 0.0, 0.0, 0.0, 0.0, 0.0, 0.0, 0.0, 0.0, 0.0, 0.0, 0.0, 0.0, 0.0, 0.0, 0.0, 0.0, 0.0, 0.0, 0.0, 0.0, 0.0, 0.0, 0.0, 0.9908, 0.01673, 0.8981, 0.01673, 0.9062, 0.01673, 0.9827, 0.01673, 0.8981, 0.01673, 0.8981, 0.01673, 0.9062, 0.01673, 0.9062, 0.01673, 0.8981, 0.01673, 0.9908, 0.01673, 0.9827, 0.01673, 0.9062, 0.01673, 0.9908, 0.01673, 0.9908, 0.01673, 0.9827, 0.01673, 0.9827, 0.01673, 0.009179, 0.9833, 0.1019, 0.9833, 0.0938, 0.9833, 0.01731, 0.9833, 0.1019, 0.9833, 0.1019, 0.9833, 0.0938, 0.9833, 0.0938, 0.9833, 0.1019, 0.9833, 0.009179, 0.9833, 0.01731, 0.9833, 0.0938, 0.9833, 0.009179, 0.9833, 0.009179, 0.9833, 0.01731, 0.9833, 0.01731, 0.9833, 0.1019, 0.01673, 0.009179, 0.01673, 0.01763, 0.01673, 0.09348, 0.01673, 0.009179, 0.01673, 0.009179, 0.01673, 0.01763, 0.01673, 0.01763, 0.01673, 0.009179, 0.01673, 0.1019, 0.01673, 0.09348, 0.01673, 0.01763, 0.01673, 0.1019, 0.01673, 0.1019, 0.01673, 0.09348, 0.01673, 0.09348, 0.01673, 0.8981, 0.9833, 0.9908, 0.9833, 0.9822, 0.9833, 0.9067, 0.9833, 0.9908, 0.9833, 0.9908, 0.9833, 0.9822, 0.9833, 0.9822, 0.9833, 0.9908, 0.9833, 0.8981, 0.9833, 0.9067, 0.9833, 0.9822, 0.9833, 0.8981, 0.9833, 0.8981, 0.9833, 0.9067, 0.9833, 0.9067, 0.9833, 0.9827, 0.01673, 0.9062, 0.01673, 0.9062, 0.01673, 0.9827, 0.01673, 0.01731, 0.9833, 0.0938, 0.9833, 0.0938, 0.9833, 0.01731, 0.9833, 0.09348, 0.01673, 0.01763, 0.01673, 0.01763, 0.01673, 0.09348, 0.01673, 0.9067, 0.9833, 0.9822, 0.9833, 0.9822, 0.9833, 0.9067, 0.9833, 0.9827, 0.01673, 0.9827, 0.01673, 0.9827, 0.01673, 0.9827, 0.01673, 0.09348, 0.01673, 0.01763, 0.01673, 0.01763, 0.01673, 0.09348, 0.01673, 0.01731, 0.9833, 0.01731, 0.9833, 0.01731, 0.9833, 0.01731, 0.9833, 0.9067, 0.9833, 0.9822, 0.9833, 0.9822, 0.9833, 0.9067, 0.9833, 0.9062, 0.01673, 0.9062, 0.01673, 0.9062, 0.01673, 0.9062, 0.01673, 0.09348, 0.01673, 0.09348, 0.01673, 0.09348, 0.01673, 0.09348, 0.01673, 0.9062, 0.01673, 0.9827, 0.01673, 0.9827, 0.01673, 0.9062, 0.01673, 0.01763, 0.01673, 0.01763, 0.01673, 0.01763, 0.01673, 0.01763, 0.01673, 0.0938, 0.9833, 0.01731, 0.9833, 0.01731, 0.9833, 0.0938, 0.9833, 0.9822, 0.9833, 0.9822, 0.9833, 0.9822, 0.9833, 0.9822, 0.9833, 0.0, 0.0, 0.0, 0.0, 0.0, 0.0, 0.0, 0.0, 0.0, 0.0, 0.0, 0.0, 0.0, 0.0, 0.0, 0.0, 0.0, 0.0, 0.0, 0.0, 0.0, 0.0, 0.0, 0.0, 0.0, 0.0, 0.0, 0.0, 0.0, 0.0, 0.0, 0.0, 0.0, 0.0, 0.0, 0.0, 0.0, 0.0, 0.0, 0.0, 0.0, 0.0, 0.0, 0.0, 0.0, 0.0, 0.0, 0.0, 0.0, 0.0, 0.0, 0.0, 0.0, 0.0, 0.0, 0.0, 0.0, 0.0, 0.0, 0.0, 0.0, 0.0, 0.0, 0.0, 0.0, 0.0, 0.0, 0.0, 0.0, 0.0, 0.0, 0.0, 0.0, 0.0, 0.0, 0.0, 0.0, 0.0, 0.0, 0.0, 0.0, 0.0, 0.0, 0.0, 0.0, 0.0, 0.0, 0.0, 0.0, 0.0, 0.0, 0.0, 0.0, 0.0, 0.0, 0.0, 0.0, 0.0, 0.0, 0.0, 0.0, 0.0, 0.0, 0.0, 0.0, 0.0, 0.0, 0.0, 0.0, 0.0, 0.0, 0.0, 0.0, 0.0, 0.0, 0.0, 0.0, 0.0, 0.0, 0.0, 0.0, 0.0, 0.0, 0.0, 0.0, 0.0, 0.0, 0.0, 0.0, 0.0, 0.0, 0.0, 0.0, 0.0, 0.0, 0.0, 0.0, 0.0, 0.0, 0.0, 0.0, 0.0, 0.0, 0.0, 0.0, 0.0, 0.0, 0.0, 0.0, 0.0, 0.0, 0.0, 0.0, 0.0, 0.0, 0.0, 0.0, 0.0, 0.0, 0.0, 0.0, 0.0, 0.0, 0.0, 0.0, 0.0, 0.0, 0.0, 0.0, 0.0, 0.0, 0.0, 0.0, 0.0, 0.0, 0.0, 0.0, 0.0, 0.0, 0.0, 0.0, 0.0, 0.0, 0.0, 0.0, 0.0, 0.0, 0.0, 0.0, 0.0, 0.0, 0.0, 0.0, 0.0, 0.0, 0.0, 0.0, 0.0, 0.0, 0.0, 0.0, 0.0, 0.0, 0.0, 0.0, 0.0, 0.0, 0.0, 0.0, 0.0, 0.0, 0.0, 0.0, 0.0, 0.0, 0.0, 0.0, 0.0, 0.0, 0.0, 0.0, 0.0, 0.0, 0.0, 0.0, 0.0, 0.0, 0.0, 0.0, 0.0, 0.0, 0.0, 0.0, 0.0, 0.0, 0.0, 0.0, 0.0, 0.0, 0.0, 0.0, 0.0, 0.0, 0.0, 0.0, 0.0, 0.0, 0.0, 0.0, 0.0, 0.0, 0.0, 0.0, 0.0, 0.0, 0.0, 0.0, 0.0, 0.0, 0.0, 0.0, 0.0, 0.0, 0.0, 0.0, 0.0, 0.0, 0.0, 0.0, 0.0, 0.0, 0.0, 0.0, 0.0, 0.0, 0.0, 0.0, 0.0, 0.0, 0.0, 0.0, 0.0, 0.0, 0.0, 0.0, 0.0, 0.0, 0.0, 0.0, 0.0, 0.0, 0.0, 0.0, 0.0, 0.0, 0.0, 0.0, 0.0, 0.0, 0.0, 0.0, 0.0, 0.0, 0.0, 0.0, 0.0, 0.0, 0.0, 0.0, 0.0, 0.0, 0.0, 0.0, 0.0, 0.0, 0.0, 0.0, 0.0, 0.0, 0.0, 0.0, 0.0, 0.0, 0.0, 0.0, 0.0, 0.0, 0.0, 0.0, 0.0, 0.0, 0.0, 0.0, 0.0, 0.0, 0.0, 0.0, 0.0, 0.0, 0.0, 0.0, 0.0, 0.0, 0.0, 0.0, 0.0, 0.0, 0.0, 0.0, 0.0, 0.0, 0.0, 0.0, 0.0, 0.0, 0.0, 0.0, 0.0, 0.0, 0.0, 0.0, 0.0, 0.0, 0.0, 0.0, 0.0, 0.0, 0.0, 0.0, 0.0, 0.0, 0.0, 0.0, 0.0, 0.0, 0.0, 0.0, 0.0, 0.0, 0.0, 0.0, 0.0, 0.0, 0.0, 0.0, 0.0, 0.0, 0.0, 0.0, 0.0, 0.0, 0.0, 0.0, 0.0, 0.0, 0.0, 0.0, 0.0, 0.0, 0.0, 0.0, 0.0, 0.0, 0.0, 0.0, 0.0, 0.0, 0.0, 0.0, 0.0, 0.0, 0.0, 0.0, 0.0, 0.0, 0.0, 0.0, 0.0, 0.0, 0.0, 0.0, 0.0, 0.0, 0.0, 0.0, 0.0, 0.0, 0.0, 0.0, 0.0, 0.0, 0.0, 0.0, 0.0, 0.0, 0.0, 0.0, 0.0, 0.0, 0.0, 0.0, 0.0, 0.0, 0.0, 0.0, 0.0, 0.0, 0.0, 0.0, 0.0, 0.0, 0.0, 0.0, 0.0, 0.0, 0.0, 0.0, 0.0, 0.0, 0.0, 0.0, 0.0, 0.0, 0.0, 0.0, 0.0, 0.0, 0.0, 0.0, 0.0, 0.0, 0.0, 0.0, 0.0, 0.0, 0.0, 0.0, 0.0, 0.0, 0.0, 0.0, 0.0, 0.0, 0.0, 0.0, 0.0, 0.0, 0.0, 0.0, 0.0, 0.0, 0.0, 0.0, 0.0, 0.0, 0.0, 0.0, 0.0, 0.0, 0.0, 0.0, 0.0, 0.0, 0.0, 0.0, 0.0, 0.0, 0.0, 0.0, 0.0, 0.0, 0.0, 0.0, 0.0, 0.0, 0.0, 0.0, 0.0, 0.0, 0.0, 0.0, 0.0, 0.0, 0.0, 0.0, 0.0, 0.0, 0.0, 0.0, 0.0, 0.0, 0.0, 0.0, 0.0, 0.0, 0.0, 0.0, 0.0, 0.0, 0.0, 0.0, 0.0, 0.0, 0.0, 0.0, 0.0, 0.0, 0.0, 0.0, 0.0, 0.0, 0.0, 0.0, 0.0, 0.0, 0.0, 0.0, 0.0, 0.0, 0.0, 0.0, 0.0, 0.0, 0.0, 0.0, 0.0, 0.0, 0.0, 0.0, 0.0, 0.0, 0.0, 0.0, 0.0, 0.0, 0.0, 0.0, 0.0, 0.0, 0.0, 0.0, 0.0, 0.0, 0.0, 0.0, 0.0, 0.0, 0.0, 0.0, 0.0, 0.0, 0.0, 0.0, 0.0, 0.0, 0.0, 0.0, 0.0, 0.0, 0.0, 0.0, 0.0, 0.0, 0.0, 0.0, 0.0, 0.0, 0.0, 0.0, 0.0, 0.0, 0.0, 0.0, 0.0, 0.0, 0.0, 0.0, 0.0, 0.0, 0.0, 0.0, 0.0, 0.0, 0.0, 0.0, 0.0, 0.0, 0.0, 0.0, 0.0, 0.0, 0.0, 0.0, 0.0, 0.0, 0.0, 0.0, 0.0, 0.0, 0.0, 0.0, 0.0, 0.0, 0.0, 0.0, 0.0, 0.0, 0.0, 0.0, 0.0, 0.0, 0.0, 0.0, 0.0, 0.0, 0.0, 0.0, 0.0, 0.0, 0.0, 0.0, 0.0, 0.0, 0.0, 0.0, 0.0, 0.0, 0.0, 0.0, 0.0, 0.0, 0.0, 0.0, 0.0, 0.0, 0.0, 0.0, 0.0, 0.0, 0.0, 0.0, 0.0, 0.0, 0.0, 0.0, 0.0, 0.0, 0.0, 0.0, 0.0, 0.0, 0.0, 0.0, 0.0, 0.0, 0.0, 0.0, 0.0, 0.0, 0.0, 0.0, 0.0, 0.0, 0.0, 0.0, 0.0, 0.0, 0.0, 0.0, 0.0, 0.0, 0.0, 0.0, 0.0, 0.0, 0.0, 0.0, 0.0, 0.0, 0.0, 0.0, 0.0, 0.0, 0.0, 0.0, 0.0, 0.0, 0.0, 0.0, 0.0, 0.0, 0.0, 0.0, 0.0, 0.0, 0.0, 0.0, 0.0, 0.0, 0.0, 0.0, 0.0, 0.0, 0.0, 0.0, 0.0, 0.0, 0.0, 0.0, 0.0, 0.0, 0.0, 0.0, 0.0, 0.0, 0.0, 0.0, 0.0, 0.0, 0.0, 0.0, 0.0, 0.0, 0.0, 0.0, 0.0, 0.0, 0.0, 0.0, 0.0, 0.0, 0.0, 0.0, 0.0, 0.0, 0.0, 0.0, 0.0, 0.0, 0.0, 0.0, 0.0, 0.0, 0.0, 0.0, 0.0, 0.0, 0.0, 0.0, 0.0, 0.0, 0.0, 0.0, 0.0, 0.0, 0.0, 0.0, 0.0, 0.0, 0.0, 0.0, 0.0, 0.0, 0.0, 0.0, 0.0, 0.0, 0.0, 0.0, 0.0, 0.0, 0.0, 0.0, 0.0, 0.0, 0.0, 0.0, 0.0, 0.0, 0.0, 0.0, 0.0, 0.0, 0.0, 0.0, 0.0, 0.0, 0.0, 0.0, 0.0, 0.0, 0.0, 0.0, 0.0, 0.0, 0.0, 0.0, 0.0, 0.0, 0.0, 0.0, 0.0, 0.0, 0.0, 0.0, 0.0, 0.0, 0.0, 0.0, 0.0, 0.0, 0.0, 0.0, 0.0, 0.0, 0.0, 0.0, 0.0, 0.0, 0.0, 0.0, 0.0, 0.0, 0.0, 0.0, 0.0, 0.0, 0.0, 0.0, 0.0, 0.0, 0.0, 0.0, 0.0, 0.0, 0.0, 0.0, 0.0, 0.0, 0.0, 0.0, 0.0, 0.0, 0.0, 0.0, 0.0, 0.0, 0.0, 0.0, 0.0, 0.0, 0.0, 0.0, 0.0, 0.0, 0.0, 0.0, 0.0, 0.0, 0.0, 0.0, 0.0, 0.0, 0.0, 0.0, 0.0, 0.0, 0.0, 0.0, 0.0, 0.0, 0.0, 0.0, 0.0, 0.0, 0.0, 0.0, 0.0, 0.0, 0.0, 0.0, 0.0, 0.0, 0.0, 0.0, 0.0, 0.0, 0.0, 0.0, 0.0, 0.0, 0.0, 0.0, 0.0, 0.0, 0.0, 0.0, 0.0, 0.0, 0.0, 0.0, 0.0, 0.0, 0.0, 0.0, 0.0, 0.0, 0.0, 0.0, 0.0, 0.0, 0.0, 0.0, 0.0, 0.0, 0.0, 0.0, 0.0, 0.0, 0.0, 0.0, 0.0, 0.0, 0.0, 0.0, 0.0, 0.0, 0.0, 0.0, 0.0, 0.0, 0.0, 0.0, 0.0, 0.0, 0.0, 0.0, 0.0, 0.0, 0.0, 0.0, 0.0, 0.0, 0.0, 0.0, 0.0, 0.0, 0.0, 0.0, 0.0, 0.0, 0.0, 0.0, 0.0, 0.0, 0.0, 0.0, 0.0, 0.0, 0.0, 0.0, 0.0, 0.0, 0.0, 0.0, 0.0, 0.0, 0.0, 0.0, 0.0, 0.0, 0.0, 0.0, 0.0, 0.0, 0.0, 0.0, 0.0, 0.0, 0.0, 0.0, 0.0, 0.0, 0.0, 0.0, 0.0, 0.0, 0.0, 0.0, 0.0, 0.0, 0.0, 0.0, 0.0, 0.0, 0.0, 0.0, 0.0, 0.0, 0.0, 0.0, 0.0, 0.0, 0.0, 0.0, 0.0, 0.0, 0.0, 0.0, 0.0, 0.0, 0.0, 0.0, 0.0, 0.0, 0.0, 0.0, 0.0, 0.0, 0.0, 0.0, 0.0, 0.0, 0.0, 0.0, 0.0, 0.0, 0.0, 0.0, 0.0, 0.0, 0.0, 0.0, 0.0, 0.0, 0.0, 0.0, 0.0, 0.0, 0.0, 0.0, 0.0, 0.0, 0.0, 0.0, 0.0, 0.0, 0.0, 0.0, 0.0, 0.0, 0.0, 0.0, 0.0, 0.0, 0.0, 0.0, 0.0, 0.0, 0.0, 0.0, 0.0, 0.0, 0.0, 0.0, 0.0, 0.0, 0.0, 0.0, 0.0, 0.0, 0.0, 0.0, 0.0, 0.0, 0.0, 0.0, 0.0, 0.0, 0.0, 0.0, 0.0, 0.0, 0.0, 0.0, 0.0, 0.0, 0.0, 0.0, 0.0, 0.0, 0.0, 0.0, 0.0, 0.0, 0.0, 0.0, 0.0, 0.0, 0.0, 0.0, 0.0, 0.0, 0.0, 0.0, 0.0, 0.0, 0.0, 0.0, 0.0, 0.0, 0.0, 0.0, 0.0, 0.0, 0.0, 0.0, 0.0, 0.0, 0.0, 0.0, 0.0, 0.0, 0.0, 0.0, 0.0, 0.0, 0.0, 0.0, 0.0, 0.0, 0.0, 0.0, 0.0, 0.0, 0.0, 0.0, 0.0, 0.0, 0.0, 0.0, 0.0, 0.0, 0.0, 0.0, 0.0, 0.0, 0.0, 0.0, 0.0, 0.0, 0.0, 0.0, 0.0, 0.0, 0.0, 0.0, 0.0, 0.0, 0.0, 0.0, 0.0, 0.0, 0.0, 0.0, 0.0, 0.0, 0.0, 0.0, 0.0, 0.0, 0.0, 0.0, 0.0, 0.0, 0.0, 0.0, 0.0, 0.0, 0.0, 0.0, 0.0, 0.0, 0.0, 0.0, 0.0, 0.0, 0.0, 0.0, 0.0, 0.0, 0.0, 0.0, 0.0, 0.0, 0.0, 0.0, 0.0, 0.0, 0.0, 0.0, 0.0, 0.0, 0.0, 0.0, 0.0, 0.0, 0.0, 0.0, 0.0, 0.0, 0.0, 0.0, 0.0, 0.0, 0.0, 0.0, 0.0, 0.0, 0.0, 0.0, 0.0, 0.0, 0.0, 0.0, 0.0, 0.0, 0.0, 0.0, 0.0, 0.0, 0.0, 0.0, 0.0, 0.0, 0.0, 0.0, 0.0, 0.0, 0.0, 0.0, 0.0, 0.0, 0.0, 0.0, 0.0, 0.0, 0.0, 0.0, 0.0, 0.0, 0.0, 0.0, 0.0, 0.0, 0.0, 0.0, 0.0, 0.0, 0.0, 0.0, 0.0, 0.0, 0.0, 0.0, 0.0, 0.0, 0.0, 0.0, 0.0, 0.0, 0.0, 0.0, 0.0, 0.0, 0.0, 0.0, 0.0, 0.0, 0.0, 0.0, 0.0, 0.0, 0.0, 0.0, 0.0, 0.0, 0.0, 0.0, 0.0, 0.0, 0.0, 0.0, 0.0, 0.0, 0.0, 0.0, 0.0, 0.0, 0.0, 0.0, 0.0, 0.0, 0.0, 0.0, 0.0, 0.0, 0.0, 0.0, 0.0, 0.0, 0.0, 0.0, 0.0, 0.0, 0.0, 0.0, 0.0, 0.0, 0.0, 0.0, 0.0, 0.0, 0.0, 0.0, 0.0, 0.0, 0.0, 0.0, 0.0, 0.0, 0.0, 0.0, 0.0, 0.0, 0.0, 0.0, 0.0, 0.0, 0.0, 0.0, 0.0, 0.0, 0.0, 0.0, 0.0, 0.0, 0.0, 0.0, 0.0, 0.0, 0.0, 0.0, 0.0, 0.0, 0.0, 0.0, 0.0, 0.0, 0.0, 0.0, 0.0, 0.0, 0.0, 0.0, 0.0, 0.0, 0.0, 0.0, 0.0, 0.0, 0.0, 0.0, 0.0, 0.0, 0.0, 0.0, 0.0, 0.0, 0.0, 0.0, 0.0, 0.0, 0.0, 0.0, 0.0, 0.0, 0.0, 0.0, 0.0, 0.0, 0.0, 0.0, 0.0, 0.0, 0.0, 0.0, 0.0, 0.0, 0.0, 0.0, 0.0, 0.0, 0.0, 0.0, 0.0, 0.0, 0.0, 0.0, 0.0, 0.0, 0.0, 0.0, 0.0, 0.0, 0.0, 0.0, 0.0, 0.0, 0.0, 0.0, 0.0, 0.0, 0.0, 0.0, 0.0, 0.0, 0.0, 0.0, 0.0, 0.0, 0.0, 0.0, 0.0, 0.0, 0.0, 0.0, 0.0, 0.0, 0.0, 0.0, 0.0, 0.0, 0.0, 0.0, 0.0, 0.0, 0.0, 0.0, 0.0, 0.0, 0.0, 0.0, 0.0, 0.0, 0.0, 0.0, 0.0, 0.0, 0.0, 0.0, 0.0, 0.0, 0.0, 0.0, 0.0, 0.0, 0.0, 0.0, 0.0, 0.0, 0.0, 0.0, 0.0, 0.0, 0.0, 0.0, 0.0, 0.0, 0.0, 0.0, 0.0, 0.0, 0.0, 0.0, 0.0, 0.0, 0.0, 0.0, 0.0, 0.0, 0.0, 0.0, 0.0, 0.0, 0.0, 0.0, 0.0, 0.0, 0.0, 0.0, 0.0, 0.0, 0.0, 0.0, 0.0, 0.0, 0.0, 0.0, 0.0, 0.0, 0.0, 0.0, 0.0, 0.0, 0.0, 0.0, 0.0, 0.0, 0.0, 0.0, 0.0, 0.0, 0.0, 0.0, 0.0, 0.0, 0.0, 0.0, 0.0, 0.0, 0.0, 0.0, 0.0, 0.0, 0.0, 0.0, 0.0, 0.0, 0.0, 0.0, 0.0, 0.0, 0.0, 0.0, 0.0, 0.0, 0.0, 0.0, 0.0, 0.0, 0.0, 0.0, 0.0, 0.0, 0.0, 0.0, 0.0, 0.0, 0.0])
me_plane_003.materials.append(mat_mud)
me_plane_003.materials.append(mat_grass)
me_plane_003.materials.append(mat_water)
me_plane_003.materials.append(mat_wood)
me_plane_003.use_remesh_fix_poles = True
me_plane_003.use_remesh_preserve_attributes = False
me_plane_003.use_mirror_vertex_groups = False
me_plane_003.update()
me_plane_004 = bpy.data.meshes.new('Plane.004')
me_plane_004.from_pydata([(0.7018, -1.0, 0.02101), (0.01783, -1.0, -0.01116), (0.109, -1.0, -0.01116), (0.4932, -1.0, 0.0006948), (0.5102, 1.01, 0.02206), (0.4102, 1.021, 8.821e-05), (0.5973, 1.0, 0.05479), (-1.0, -1.0, 0.0), (1.0, -0.5818, 0.1968), (1.0, -0.3091, 0.1532), (1.0, 0.8004, 0.1534), (0.84, -0.581, 0.2519), (0.9321, -0.09966, 0.05801), (0.8376, 0.6544, 0.06508), (-0.158, 0.9997, -0.0009905), (-0.1229, -0.6033, -0.00097), (-0.167, 0.4986, -0.000841), (0.1558, -1.0, -0.000582), (0.1323, 0.6315, -0.01109), (0.1099, 1.027, -0.01116), (0.1089, -0.2194, -0.01114), (1.0, -0.4387, 0.198), (-0.1573, -0.1908, -0.0006302), (0.8138, -0.3308, 0.2115), (0.7, -0.363, 0.2071), (0.6207, -0.4288, 0.1938), (1.0, -0.9998, 0.01334), (0.9999, -0.8997, 0.05046), (1.0, -0.707, 0.1507), (0.6701, -0.6378, 0.2008), (0.1635, -0.8664, -0.0008283), (-0.04322, -0.7312, -0.01121), (0.1228, -0.8692, -0.01115), (-0.1454, -0.8621, -0.0007442), (0.5081, -0.7508, 0.07755), (-0.1996, 0.9956, 6.411e-05), (-1.0, 1.0, 0.0), (-0.1412, 0.6255, -0.0009311), (0.1867, 0.7026, -0.001183), (0.6266, 0.8626, 0.05733), (0.8037, 0.9305, 0.149), (1.0, 1.0, 0.2067), (0.9138, 0.9526, 0.1893), (0.8103, 1.0, 0.158), (-0.6, 1.0, 0.0), (0.4512, -0.6839, 0.07033), (0.3165, -0.6595, 0.01558), (0.3292, -0.4413, 0.02903), (0.3726, -0.2492, 0.01962), (0.4448, -0.3367, 0.06853), (0.5053, -0.2336, 0.06526), (0.09713, 0.2069, -0.01114), (0.7455, -0.6035, 0.2372), (0.8459, -0.6912, 0.2042), (0.9143, -0.3162, 0.1878), (0.7395, -0.2827, 0.1764), (0.6395, -0.1645, 0.08284), (1.0, 0.0305, 0.002469), (0.6226, 0.0691, 0.0001333), (1.0, 0.4433, 5.952e-05), (0.8194, 0.4364, 0.0005409), (0.8182, 0.5205, 0.01456), (0.6234, 0.6301, 0.01009), (0.1804, 0.6236, -0.0002855), (0.1559, -0.2288, -0.0008075), (-0.1204, 0.4923, -0.01049), (0.09236, -0.398, -0.01115), (0.1524, -0.6017, -0.01104), (0.2067, -0.7343, -0.0009176), (-0.06783, -0.345, -0.01122), (-0.1224, -0.4085, -0.0009894), (0.1279, -0.4065, -0.001057), (0.6978, -0.5335, 0.2367), (0.8138, -0.5084, 0.2628), (0.6019, -0.5047, 0.1904), (0.9179, -0.4956, 0.2432), (0.7486, -0.4568, 0.2514), (0.8754, -0.4079, 0.2384), (0.2635, -0.489, 0.007931), (0.6021, -0.5881, 0.1815), (0.4143, -0.5644, 0.07101), (0.4073, -0.4389, 0.06556), (0.2703, -0.2862, 0.0009863), (0.1715, -0.7321, -0.01113), (-0.1086, -1.0, -0.01115), (-0.1579, -1.0, -0.0005356), (-0.09371, -0.8702, -0.01114), (-0.1008, -0.7346, -0.0009953), (0.2797, -0.7411, 0.001153), (0.884, -0.9995, 0.02362), (0.82, -0.9054, 0.07185), (0.7241, -0.9085, 0.06461), (0.9242, -0.876, 0.08057), (0.6468, -0.8377, 0.08976), (0.7601, -0.7073, 0.1927), (0.9169, -0.6661, 0.2021), (0.5539, -0.9097, 0.03147), (0.419, -0.9332, 0.00125), (0.4149, -0.8039, 0.02431), (0.5617, -0.8167, 0.07166), (0.1584, 0.9294, -0.007585), (0.1857, 0.9026, -0.0009546), (0.1603, 0.8031, -0.01115), (-0.09903, 0.597, -0.01116), (-0.1134, 1.004, -0.01111), (-0.09396, 0.7567, -0.01116), (0.1547, 1.035, -0.001013), (0.1992, 1.044, 9.751e-05), (0.5156, 0.6604, 0.0002848), (0.5304, 0.777, 0.01237), (0.5587, 0.8283, 0.02671), (0.4383, 0.8638, 0.001277), (0.7388, 0.6242, 0.03234), (0.9385, 0.5944, 0.05079), (0.8857, 0.8009, 0.1389), (0.6932, 0.7183, 0.04819), (0.9392, 0.8821, 0.1795), (0.8434, 0.8741, 0.1525), (0.1523, 0.1948, -0.001002), (0.8218, -0.09672, 0.06597), (0.7641, -0.06828, 0.04823), (1.0, -0.101, 0.04528), (0.6804, -0.0006656, 0.01507), (0.8738, 0.01901, 0.01202), (-0.08352, 0.07538, -0.01114), (0.4985, -0.1251, 0.02498), (0.3718, -0.1197, 0.0007725)], [], [(40, 43, 39), (43, 6, 39), (42, 43, 40), (41, 43, 42), (39, 6, 110), (102, 100, 19), (111, 4, 5), (88, 98, 46), (34, 79, 45), (88, 78, 64), (88, 64, 68), (81, 49, 48), (49, 25, 50), (47, 48, 126), (126, 82, 47), (66, 124, 1), (1, 124, 69), (18, 19, 103), (103, 65, 124), (7, 44, 36), (94, 29, 93), (53, 95, 11), (95, 8, 11), (29, 79, 34), (9, 54, 77), (25, 24, 50), (24, 23, 55), (24, 55, 56), (9, 121, 54), (57, 59, 58), (59, 60, 58), (60, 108, 58), (59, 113, 61), (113, 13, 61), (61, 13, 112), (15, 33, 87), (68, 64, 71), (18, 63, 38), (31, 15, 87), (22, 70, 69), (124, 16, 22), (32, 17, 30), (67, 71, 66), (51, 20, 64), (51, 63, 18), (51, 118, 63), (66, 71, 20), (20, 71, 64), (69, 15, 31), (69, 70, 15), (15, 70, 33), (70, 22, 33), (29, 72, 79), (52, 72, 29), (72, 74, 79), (11, 75, 73), (73, 76, 72), (77, 76, 73), (75, 77, 73), (25, 76, 24), (77, 23, 76), (46, 47, 78), (46, 80, 47), (80, 74, 81), (83, 68, 67), (84, 86, 85), (86, 33, 85), (31, 33, 86), (26, 27, 89), (89, 90, 0), (91, 96, 97), (89, 92, 90), (93, 96, 91), (89, 27, 92), (91, 94, 93), (90, 94, 91), (92, 95, 53), (92, 27, 95), (27, 28, 95), (33, 44, 85), (32, 1, 2), (32, 83, 1), (0, 97, 3), (3, 97, 17), (93, 99, 96), (96, 98, 97), (98, 88, 97), (97, 88, 30), (99, 34, 98), (34, 45, 98), (45, 46, 98), (101, 106, 100), (102, 101, 100), (103, 37, 65), (37, 16, 65), (103, 105, 37), (105, 104, 14), (105, 14, 37), (38, 107, 101), (14, 35, 37), (62, 109, 108), (108, 109, 111), (109, 4, 111), (110, 4, 109), (38, 5, 107), (19, 105, 103), (19, 104, 105), (112, 115, 62), (13, 115, 112), (10, 114, 13), (114, 117, 115), (115, 110, 109), (116, 117, 114), (117, 40, 39), (69, 124, 22), (64, 63, 118), (55, 119, 120), (56, 120, 122), (121, 123, 119), (120, 123, 122), (20, 51, 124), (82, 63, 64), (48, 125, 126), (126, 125, 58), (48, 50, 125), (50, 56, 125), (125, 122, 58), (116, 42, 117), (116, 41, 42), (117, 42, 40), (4, 110, 6), (88, 46, 78), (46, 45, 80), (45, 79, 80), (47, 81, 48), (48, 49, 50), (78, 47, 82), (58, 108, 63), (1, 83, 67), (66, 20, 124), (51, 18, 103), (124, 51, 103), (44, 22, 16), (94, 52, 29), (95, 28, 8), (53, 11, 94), (94, 11, 52), (93, 29, 99), (21, 9, 77), (77, 54, 23), (54, 121, 12), (56, 55, 120), (54, 12, 23), (24, 76, 23), (23, 12, 119), (50, 24, 56), (122, 123, 58), (123, 57, 58), (121, 57, 123), (60, 59, 61), (60, 61, 62), (60, 62, 108), (59, 10, 113), (61, 112, 62), (65, 16, 124), (32, 2, 17), (67, 68, 71), (11, 8, 75), (11, 73, 52), (52, 73, 72), (74, 72, 76), (74, 76, 25), (75, 21, 77), (75, 8, 21), (44, 33, 22), (1, 67, 66), (69, 31, 1), (79, 74, 80), (47, 80, 81), (81, 74, 25), (64, 78, 82), (81, 25, 49), (83, 32, 68), (68, 32, 30), (33, 31, 87), (88, 68, 30), (0, 90, 91), (0, 91, 97), (90, 92, 53), (90, 53, 94), (85, 44, 7), (84, 1, 86), (86, 1, 31), (96, 99, 98), (17, 97, 30), (99, 29, 34), (100, 106, 19), (102, 38, 101), (102, 18, 38), (101, 107, 106), (37, 35, 16), (63, 108, 111), (62, 115, 109), (38, 63, 5), (63, 111, 5), (18, 102, 19), (44, 16, 35), (113, 10, 13), (13, 114, 115), (110, 115, 39), (10, 116, 114), (115, 117, 39), (10, 41, 116), (51, 64, 118), (55, 23, 119), (12, 121, 119), (120, 119, 123), (82, 126, 63), (125, 56, 122), (126, 58, 63)])
me_plane_004.polygons.foreach_set('material_index', [1, 1, 1, 1, 1, 2, 1, 1, 1, 1, 1, 1, 1, 1, 1, 2, 2, 2, 2, 1, 1, 1, 1, 1, 1, 1, 1, 1, 1, 1, 1, 1, 1, 1, 1, 1, 1, 0, 0, 0, 0, 0, 0, 0, 0, 0, 0, 0, 0, 0, 1, 1, 1, 1, 1, 1, 1, 1, 1, 1, 1, 1, 1, 1, 0, 0, 0, 0, 1, 1, 1, 1, 1, 1, 1, 1, 1, 1, 1, 1, 2, 2, 1, 1, 1, 1, 1, 1, 1, 1, 1, 0, 0, 0, 0, 0, 0, 0, 1, 1, 1, 1, 1, 1, 1, 2, 2, 1, 1, 1, 1, 1, 1, 1, 0, 1, 1, 1, 1, 1, 2, 1, 1, 1, 1, 1, 1, 1, 1, 1, 1, 1, 1, 1, 1, 1, 1, 1, 2, 2, 2, 2, 1, 1, 1, 1, 1, 1, 1, 1, 1, 1, 1, 1, 1, 1, 1, 1, 1, 1, 1, 1, 1, 1, 0, 0, 0, 1, 1, 1, 1, 1, 1, 1, 1, 2, 2, 1, 1, 1, 1, 1, 0, 0, 0, 1, 1, 1, 1, 1, 1, 2, 2, 1, 1, 1, 0, 0, 0, 1, 1, 1, 1, 1, 1, 2, 1, 1, 1, 1, 1, 1, 1, 0, 1, 1, 1, 1, 1, 1])
_uv = me_plane_004.uv_layers.new(name='UVMap')
_uv.uv.foreach_set('vector', [0.9011, 0.9648, 0.9019, 0.9957, 0.8223, 0.9355, 0.9019, 0.9957, 0.7989, 1.0, 0.8223, 0.9355, 0.9567, 0.9743, 0.9019, 0.9957, 0.9011, 0.9648, 1.0, 1.0, 0.9019, 0.9957, 0.9567, 0.9743, 0.8223, 0.9355, 0.7989, 1.0, 0.7905, 0.9176, 0.5533, 0.9017, 0.5591, 0.9611, 0.5545, 1.0, 0.7233, 0.9306, 0.7467, 0.9969, 0.7093, 0.9999, 0.6158, 0.1284, 0.7053, 0.1033, 0.6544, 0.1696, 0.7547, 0.1291, 0.7968, 0.204, 0.7172, 0.1554, 0.6158, 0.1284, 0.6329, 0.2553, 0.5806, 0.3858, 0.6158, 0.1284, 0.5806, 0.3858, 0.5776, 0.133, 0.707, 0.2808, 0.7291, 0.3349, 0.6919, 0.3826, 0.7291, 0.3349, 0.8094, 0.2866, 0.7585, 0.3757, 0.6698, 0.2779, 0.6919, 0.3826, 0.696, 0.4331, 0.696, 0.4331, 0.6373, 0.3569, 0.6698, 0.2779, 0.5546, 0.3009, 0.4433, 0.5337, 0.5096, -8.192e-05, 0.5096, -8.192e-05, 0.4433, 0.5337, 0.4434, 0.3281, 0.5551, 0.8137, 0.5545, 1.0, 0.4456, 0.8499, 0.4456, 0.8499, 0.4446, 0.7941, 0.4433, 0.5337, 5.961e-08, -5.684e-13, 0.2, 1.0, 0.0, 1.0, 0.8769, 0.1446, 0.8311, 0.1819, 0.8192, 0.08094, 0.9225, 0.1528, 0.962, 0.1703, 0.9205, 0.2098, 0.962, 0.1703, 0.9989, 0.2076, 0.9205, 0.2098, 0.8311, 0.1819, 0.7968, 0.204, 0.7547, 0.1291, 0.9993, 0.3459, 0.9623, 0.3467, 0.9361, 0.298, 0.8094, 0.2866, 0.8495, 0.318, 0.7585, 0.3757, 0.8495, 0.318, 0.9065, 0.3354, 0.8703, 0.3607, 0.8495, 0.318, 0.8703, 0.3607, 0.8208, 0.4194, 0.9993, 0.3459, 0.9954, 0.4472, 0.9623, 0.3467, 0.9989, 0.5166, 0.9987, 0.7227, 0.8172, 0.5223, 0.9987, 0.7227, 0.913, 0.7238, 0.8172, 0.5223, 0.913, 0.7238, 0.7561, 0.8343, 0.8172, 0.5223, 0.9987, 0.7227, 0.9678, 0.7992, 0.9113, 0.762, 0.9678, 0.7992, 0.9178, 0.8316, 0.9113, 0.762, 0.9113, 0.762, 0.9178, 0.8316, 0.8763, 0.8141, 0.4221, 0.1991, 0.4229, 0.06847, 0.4225, 0.1329, 0.5776, 0.133, 0.5806, 0.3858, 0.5773, 0.2969, 0.5551, 0.8137, 0.5846, 0.8121, 0.5755, 0.8531, 0.4454, 0.1343, 0.4221, 0.1991, 0.4225, 0.1329, 0.4233, 0.4025, 0.4206, 0.2957, 0.4434, 0.3281, 0.4433, 0.5337, 0.4225, 0.7921, 0.4233, 0.4025, 0.5545, 0.06581, 0.5785, 0.0001586, 0.5781, 0.0668, 0.5544, 0.1994, 0.5773, 0.2969, 0.5546, 0.3009, 0.5537, 0.6038, 0.5578, 0.3913, 0.5806, 0.3858, 0.5537, 0.6038, 0.5846, 0.8121, 0.5551, 0.8137, 0.5537, 0.6038, 0.5766, 0.5962, 0.5846, 0.8121, 0.5546, 0.3009, 0.5773, 0.2969, 0.5578, 0.3913, 0.5578, 0.3913, 0.5773, 0.2969, 0.5806, 0.3858, 0.4434, 0.3281, 0.4221, 0.1991, 0.4454, 0.1343, 0.4434, 0.3281, 0.4206, 0.2957, 0.4221, 0.1991, 0.4221, 0.1991, 0.4206, 0.2957, 0.4229, 0.06847, 0.4206, 0.2957, 0.4233, 0.4025, 0.4229, 0.06847, 0.8311, 0.1819, 0.8489, 0.2334, 0.7968, 0.204, 0.871, 0.1989, 0.8489, 0.2334, 0.8311, 0.1819, 0.8489, 0.2334, 0.7999, 0.2479, 0.7968, 0.204, 0.9205, 0.2098, 0.9618, 0.2524, 0.9066, 0.2463, 0.9066, 0.2463, 0.8747, 0.2718, 0.8489, 0.2334, 0.9361, 0.298, 0.8747, 0.2718, 0.9066, 0.2463, 0.9618, 0.2524, 0.9361, 0.298, 0.9066, 0.2463, 0.8094, 0.2866, 0.8747, 0.2718, 0.8495, 0.318, 0.9361, 0.298, 0.9065, 0.3354, 0.8747, 0.2718, 0.6544, 0.1696, 0.6698, 0.2779, 0.6329, 0.2553, 0.6544, 0.1696, 0.7104, 0.217, 0.6698, 0.2779, 0.7104, 0.217, 0.7999, 0.2479, 0.707, 0.2808, 0.5546, 0.1337, 0.5776, 0.133, 0.5544, 0.1994, 0.4455, 1.649e-06, 0.4448, 0.06547, 0.4212, -0.0001028, 0.4448, 0.06547, 0.4229, 0.06847, 0.4212, -0.0001028, 0.4454, 0.1343, 0.4229, 0.06847, 0.4448, 0.06547, 1.0, -1.822e-07, 0.9991, 0.04908, 0.9338, 0.01102, 0.9338, 0.01102, 0.9086, 0.04808, 0.8511, 0.003344, 0.8603, 0.04488, 0.778, 0.04776, 0.7194, 0.04462, 0.9338, 0.01102, 0.9588, 0.06397, 0.9086, 0.04808, 0.8192, 0.08094, 0.778, 0.04776, 0.8603, 0.04488, 0.9338, 0.01102, 0.9991, 0.04908, 0.9588, 0.06397, 0.8603, 0.04488, 0.8769, 0.1446, 0.8192, 0.08094, 0.9086, 0.04808, 0.8769, 0.1446, 0.8603, 0.04488, 0.9588, 0.06397, 0.962, 0.1703, 0.9225, 0.1528, 0.9588, 0.06397, 0.9991, 0.04908, 0.962, 0.1703, 0.9991, 0.04908, 1.0, 0.1474, 0.962, 0.1703, 0.4229, 0.06847, 0.2, 1.0, 0.4212, -0.0001028, 0.5545, 0.06581, 0.5096, -8.192e-05, 0.5545, 3.304e-06, 0.5545, 0.06581, 0.5546, 0.1337, 0.5096, -8.192e-05, 0.8511, 0.003344, 0.7194, 0.04462, 0.7428, -0.001786, 0.7428, -0.001786, 0.7194, 0.04462, 0.5785, 0.0001586, 0.8192, 0.08094, 0.7832, 0.08708, 0.778, 0.04776, 0.778, 0.04776, 0.7053, 0.1033, 0.7194, 0.04462, 0.7053, 0.1033, 0.6158, 0.1284, 0.7194, 0.04462, 0.7194, 0.04462, 0.6158, 0.1284, 0.5781, 0.0668, 0.7832, 0.08708, 0.7547, 0.1291, 0.7053, 0.1033, 0.7547, 0.1291, 0.7172, 0.1554, 0.7053, 0.1033, 0.7172, 0.1554, 0.6544, 0.1696, 0.7053, 0.1033, 0.5774, 0.9502, 0.5774, 1.0, 0.5591, 0.9611, 0.5533, 0.9017, 0.5774, 0.9502, 0.5591, 0.9611, 0.4456, 0.8499, 0.4224, 0.8568, 0.4446, 0.7941, 0.4224, 0.8568, 0.4225, 0.7921, 0.4446, 0.7941, 0.4456, 0.8499, 0.4453, 0.9, 0.4224, 0.8568, 0.4453, 0.9, 0.4455, 0.9998, 0.4224, 0.9999, 0.4453, 0.9, 0.4224, 0.9999, 0.4224, 0.8568, 0.5755, 0.8531, 0.6, 1.0, 0.5774, 0.9502, 0.4224, 0.9999, 0.4, 1.0, 0.4224, 0.8568, 0.8182, 0.8175, 0.7683, 0.8826, 0.7561, 0.8343, 0.7561, 0.8343, 0.7683, 0.8826, 0.7233, 0.9306, 0.7683, 0.8826, 0.7467, 0.9969, 0.7233, 0.9306, 0.7905, 0.9176, 0.7467, 0.9969, 0.7683, 0.8826, 0.5755, 0.8531, 0.7093, 0.9999, 0.6, 1.0, 0.5545, 1.0, 0.4453, 0.9, 0.4456, 0.8499, 0.5545, 1.0, 0.4455, 0.9998, 0.4453, 0.9, 0.8763, 0.8141, 0.852, 0.8694, 0.8182, 0.8175, 0.9178, 0.8316, 0.852, 0.8694, 0.8763, 0.8141, 0.9968, 0.902, 0.9409, 0.8962, 0.9178, 0.8316, 0.9409, 0.8962, 0.9191, 0.9372, 0.852, 0.8694, 0.852, 0.8694, 0.7905, 0.9176, 0.7683, 0.8826, 0.9693, 0.9389, 0.9191, 0.9372, 0.9409, 0.8962, 0.9191, 0.9372, 0.9011, 0.9648, 0.8223, 0.9355, 0.4434, 0.3281, 0.4433, 0.5337, 0.4233, 0.4025, 0.5806, 0.3858, 0.5846, 0.8121, 0.5766, 0.5962, 0.8703, 0.3607, 0.914, 0.4511, 0.874, 0.4667, 0.8208, 0.4194, 0.874, 0.4667, 0.8401, 0.5002, 0.9954, 0.4472, 0.935, 0.5124, 0.914, 0.4511, 0.874, 0.4667, 0.935, 0.5124, 0.8401, 0.5002, 0.5578, 0.3913, 0.5537, 0.6038, 0.4433, 0.5337, 0.6373, 0.3569, 0.5846, 0.8121, 0.5806, 0.3858, 0.6919, 0.3826, 0.751, 0.44, 0.696, 0.4331, 0.696, 0.4331, 0.751, 0.44, 0.8172, 0.5223, 0.6919, 0.3826, 0.7585, 0.3757, 0.751, 0.44, 0.7585, 0.3757, 0.8208, 0.4194, 0.751, 0.44, 0.751, 0.44, 0.8401, 0.5002, 0.8172, 0.5223, 0.9693, 0.9389, 0.9567, 0.9743, 0.9191, 0.9372, 0.9693, 0.9389, 1.0, 1.0, 0.9567, 0.9743, 0.9191, 0.9372, 0.9567, 0.9743, 0.9011, 0.9648, 0.7467, 0.9969, 0.7905, 0.9176, 0.7989, 1.0, 0.6158, 0.1284, 0.6544, 0.1696, 0.6329, 0.2553, 0.6544, 0.1696, 0.7172, 0.1554, 0.7104, 0.217, 0.7172, 0.1554, 0.7968, 0.204, 0.7104, 0.217, 0.6698, 0.2779, 0.707, 0.2808, 0.6919, 0.3826, 0.6919, 0.3826, 0.7291, 0.3349, 0.7585, 0.3757, 0.6329, 0.2553, 0.6698, 0.2779, 0.6373, 0.3569, 0.8172, 0.5223, 0.7561, 0.8343, 0.5846, 0.8121, 0.5096, -8.192e-05, 0.5546, 0.1337, 0.5544, 0.1994, 0.5546, 0.3009, 0.5578, 0.3913, 0.4433, 0.5337, 0.5537, 0.6038, 0.5551, 0.8137, 0.4456, 0.8499, 0.4433, 0.5337, 0.5537, 0.6038, 0.4456, 0.8499, 0.2, 1.0, 0.4233, 0.4025, 0.4225, 0.7921, 0.8769, 0.1446, 0.871, 0.1989, 0.8311, 0.1819, 0.962, 0.1703, 1.0, 0.1474, 0.9989, 0.2076, 0.9225, 0.1528, 0.9205, 0.2098, 0.8769, 0.1446, 0.8769, 0.1446, 0.9205, 0.2098, 0.871, 0.1989, 0.8192, 0.08094, 0.8311, 0.1819, 0.7832, 0.08708, 0.999, 0.2816, 0.9993, 0.3459, 0.9361, 0.298, 0.9361, 0.298, 0.9623, 0.3467, 0.9065, 0.3354, 0.9623, 0.3467, 0.9954, 0.4472, 0.967, 0.4442, 0.8208, 0.4194, 0.8703, 0.3607, 0.874, 0.4667, 0.9623, 0.3467, 0.967, 0.4442, 0.9065, 0.3354, 0.8495, 0.318, 0.8747, 0.2718, 0.9065, 0.3354, 0.9065, 0.3354, 0.967, 0.4442, 0.914, 0.4511, 0.7585, 0.3757, 0.8495, 0.318, 0.8208, 0.4194, 0.8401, 0.5002, 0.935, 0.5124, 0.8172, 0.5223, 0.935, 0.5124, 0.9989, 0.5166, 0.8172, 0.5223, 0.9954, 0.4472, 0.9989, 0.5166, 0.935, 0.5124, 0.913, 0.7238, 0.9987, 0.7227, 0.9113, 0.762, 0.913, 0.7238, 0.9113, 0.762, 0.8182, 0.8175, 0.913, 0.7238, 0.8182, 0.8175, 0.7561, 0.8343, 0.9987, 0.7227, 0.9968, 0.902, 0.9678, 0.7992, 0.9113, 0.762, 0.8763, 0.8141, 0.8182, 0.8175, 0.4446, 0.7941, 0.4225, 0.7921, 0.4433, 0.5337, 0.5545, 0.06581, 0.5545, 3.304e-06, 0.5785, 0.0001586, 0.5544, 0.1994, 0.5776, 0.133, 0.5773, 0.2969, 0.9205, 0.2098, 0.9989, 0.2076, 0.9618, 0.2524, 0.9205, 0.2098, 0.9066, 0.2463, 0.871, 0.1989, 0.871, 0.1989, 0.9066, 0.2463, 0.8489, 0.2334, 0.7999, 0.2479, 0.8489, 0.2334, 0.8747, 0.2718, 0.7999, 0.2479, 0.8747, 0.2718, 0.8094, 0.2866, 0.9618, 0.2524, 0.999, 0.2816, 0.9361, 0.298, 0.9618, 0.2524, 0.9989, 0.2076, 0.999, 0.2816, 0.2, 1.0, 0.4229, 0.06847, 0.4233, 0.4025, 0.5096, -8.192e-05, 0.5544, 0.1994, 0.5546, 0.3009, 0.4434, 0.3281, 0.4454, 0.1343, 0.5096, -8.192e-05, 0.7968, 0.204, 0.7999, 0.2479, 0.7104, 0.217, 0.6698, 0.2779, 0.7104, 0.217, 0.707, 0.2808, 0.707, 0.2808, 0.7999, 0.2479, 0.8094, 0.2866, 0.5806, 0.3858, 0.6329, 0.2553, 0.6373, 0.3569, 0.707, 0.2808, 0.8094, 0.2866, 0.7291, 0.3349, 0.5546, 0.1337, 0.5545, 0.06581, 0.5776, 0.133, 0.5776, 0.133, 0.5545, 0.06581, 0.5781, 0.0668, 0.4229, 0.06847, 0.4454, 0.1343, 0.4225, 0.1329, 0.6158, 0.1284, 0.5776, 0.133, 0.5781, 0.0668, 0.8511, 0.003344, 0.9086, 0.04808, 0.8603, 0.04488, 0.8511, 0.003344, 0.8603, 0.04488, 0.7194, 0.04462, 0.9086, 0.04808, 0.9588, 0.06397, 0.9225, 0.1528, 0.9086, 0.04808, 0.9225, 0.1528, 0.8769, 0.1446, 0.4212, -0.0001028, 0.2, 1.0, 5.961e-08, -5.684e-13, 0.4455, 1.649e-06, 0.5096, -8.192e-05, 0.4448, 0.06547, 0.4448, 0.06547, 0.5096, -8.192e-05, 0.4454, 0.1343, 0.778, 0.04776, 0.7832, 0.08708, 0.7053, 0.1033, 0.5785, 0.0001586, 0.7194, 0.04462, 0.5781, 0.0668, 0.7832, 0.08708, 0.8311, 0.1819, 0.7547, 0.1291, 0.5591, 0.9611, 0.5774, 1.0, 0.5545, 1.0, 0.5533, 0.9017, 0.5755, 0.8531, 0.5774, 0.9502, 0.5533, 0.9017, 0.5551, 0.8137, 0.5755, 0.8531, 0.5774, 0.9502, 0.6, 1.0, 0.5774, 1.0, 0.4224, 0.8568, 0.4, 1.0, 0.4225, 0.7921, 0.5846, 0.8121, 0.7561, 0.8343, 0.7233, 0.9306, 0.8182, 0.8175, 0.852, 0.8694, 0.7683, 0.8826, 0.5755, 0.8531, 0.5846, 0.8121, 0.7093, 0.9999, 0.5846, 0.8121, 0.7233, 0.9306, 0.7093, 0.9999, 0.5551, 0.8137, 0.5533, 0.9017, 0.5545, 1.0, 0.2, 1.0, 0.4225, 0.7921, 0.4, 1.0, 0.9678, 0.7992, 0.9968, 0.902, 0.9178, 0.8316, 0.9178, 0.8316, 0.9409, 0.8962, 0.852, 0.8694, 0.7905, 0.9176, 0.852, 0.8694, 0.8223, 0.9355, 0.9968, 0.902, 0.9693, 0.9389, 0.9409, 0.8962, 0.852, 0.8694, 0.9191, 0.9372, 0.8223, 0.9355, 0.9968, 0.902, 1.0, 1.0, 0.9693, 0.9389, 0.5537, 0.6038, 0.5806, 0.3858, 0.5766, 0.5962, 0.8703, 0.3607, 0.9065, 0.3354, 0.914, 0.4511, 0.967, 0.4442, 0.9954, 0.4472, 0.914, 0.4511, 0.874, 0.4667, 0.914, 0.4511, 0.935, 0.5124, 0.6373, 0.3569, 0.696, 0.4331, 0.5846, 0.8121, 0.751, 0.44, 0.8208, 0.4194, 0.8401, 0.5002, 0.696, 0.4331, 0.8172, 0.5223, 0.5846, 0.8121])
me_plane_004.materials.append(mat_mud)
me_plane_004.materials.append(mat_grass)
me_plane_004.materials.append(mat_water)
me_plane_004.use_remesh_fix_poles = True
me_plane_004.use_remesh_preserve_attributes = False
me_plane_004.use_mirror_vertex_groups = False
me_plane_004.update()
me_cube_003 = bpy.data.meshes.new('Cube.003')
me_cube_003.from_pydata([(-2.247, -4.116, -1.669), (-2.247, -4.116, 1.669), (-2.247, 4.116, -1.669), (-2.247, 4.116, 1.669), (2.247, -4.116, -1.669), (2.247, -4.116, 1.669), (2.247, 4.116, -1.669), (2.247, 4.116, 1.669), (2.073, 3.941, 1.669), (2.073, -3.941, 1.669), (-2.073, 3.941, 1.669), (-2.073, -3.941, 1.669), (-2.073, 3.941, -1.552), (2.073, 3.941, -1.552), (2.073, -3.941, -1.552), (-2.073, -3.941, -1.552), (2.247, -4.116, -1.552), (2.247, 2.559, -1.669), (2.247, 2.559, 1.669), (2.073, 2.559, 1.669), (2.073, 2.559, -1.552), (2.247, 2.559, -1.552), (2.247, 1.343, 1.669), (2.073, 1.343, 1.669), (2.073, 1.343, -1.552), (2.247, 1.343, -1.552), (2.247, 2.559, 0.05856), (2.247, 1.343, 0.05856), (2.073, 2.559, 0.05856), (2.073, 1.343, 0.05856), (1.498, 4.116, -1.669), (0.749, 4.116, -1.669), (-5.96e-08, 4.116, -1.669), (-0.749, 4.116, -1.669), (-1.498, 4.116, -1.669), (-1.498, 4.116, 1.669), (-0.749, 4.116, 1.669), (5.96e-08, 4.116, 1.669), (0.749, 4.116, 1.669), (1.498, 4.116, 1.669), (-2.247, -4.116, -0.8345), (-2.247, -4.116, 5.96e-08), (-2.247, -4.116, 0.8345), (-2.247, 4.116, 0.8345), (-2.247, 4.116, -5.96e-08), (-2.247, 4.116, -0.8345), (2.247, 4.116, 0.8345), (2.247, 4.116, -5.96e-08), (2.247, 4.116, -0.8345), (-1.498, 4.116, 0.8345), (-1.498, 4.116, -5.96e-08), (-1.498, 4.116, -0.8345), (-0.749, 4.116, 0.8345), (-0.749, 4.116, -5.96e-08), (-0.749, 4.116, -0.8345), (2.98e-08, 4.116, 0.8345), (-2.98e-08, 4.116, -0.8345), (0.749, 4.116, 0.8345), (0.749, 4.116, -5.96e-08), (0.749, 4.116, -0.8345), (1.498, 4.116, 0.8345), (1.498, 4.116, -5.96e-08), (1.498, 4.116, -0.8345), (-0.6598, 4.116, 0.7454), (-0.6599, 4.116, -6.597e-08), (-0.6599, 4.116, -0.7454), (2.98e-08, 4.116, 0.7454), (-2.98e-08, 4.116, -0.7454), (0.6599, 4.116, 0.7454), (0.6598, 4.116, -5.642e-08), (0.6598, 4.116, -0.7454), (-0.749, 4.116, 0.8345), (-0.749, 4.116, -5.96e-08), (-0.749, 4.116, -0.8345), (0.749, 4.116, 0.8345), (0.749, 4.116, -5.96e-08), (0.749, 4.116, -0.8345), (-2.98e-08, 4.116, -0.8345), (2.98e-08, 4.116, 0.8345), (-0.7284, 3.941, 0.8139), (-0.7284, 3.941, -0.8139), (0.6599, 3.941, 0.7454), (0.6598, 3.941, -0.7454), (-0.6598, 4.165, 0.7454), (-0.6599, 4.165, -6.597e-08), (-0.6599, 4.165, -0.7454), (0.6599, 4.165, 0.7454), (0.6598, 4.165, -5.642e-08), (0.6598, 4.165, -0.7454), (-2.98e-08, 4.165, -0.7454), (2.98e-08, 4.165, 0.7454), (-0.749, 4.133, 0.8345), (-0.7163, 4.165, 0.8018), (-0.7163, 4.165, -6.194e-08), (-0.749, 4.133, -5.96e-08), (-0.7163, 4.165, -0.8018), (-0.749, 4.133, -0.8345), (0.7163, 4.165, 0.8018), (0.749, 4.133, 0.8345), (0.749, 4.133, -5.96e-08), (0.7163, 4.165, -5.844e-08), (0.749, 4.133, -0.8345), (0.7163, 4.165, -0.8018), (-2.98e-08, 4.133, -0.8345), (-2.98e-08, 4.165, -0.8018), (2.98e-08, 4.165, 0.8018), (2.98e-08, 4.133, 0.8345), (-0.6598, 3.941, 0.7454), (-0.6599, 3.941, -0.7454), (0.7284, 3.941, 0.8139), (0.7284, 3.941, -0.8139), (-0.6598, 3.884, 0.7454), (-0.6599, 3.884, -0.7454), (0.6599, 3.884, 0.7454), (0.6598, 3.884, -0.7454), (-0.6937, 3.884, 0.7792), (-0.7284, 3.919, 0.8139), (-0.7284, 3.919, -0.8139), (-0.6937, 3.884, -0.7792), (0.7284, 3.919, 0.8139), (0.6937, 3.884, 0.7792), (0.6937, 3.884, -0.7792), (0.7284, 3.919, -0.8139)], [], [(17, 4, 0, 2, 34, 33, 32, 31, 30, 6), (18, 22, 5, 16, 25, 27, 26, 21, 17, 6, 48, 47, 46, 7), (60, 39, 7, 46), (42, 1, 3, 43), (17, 21, 25, 16, 4), (11, 9, 14, 15), (23, 19, 8, 13, 20, 28, 29, 24, 14, 9), (27, 29, 28, 26), (4, 16, 5, 1, 42, 41, 40, 0), (1, 5, 22, 23, 9, 11, 10, 8, 19, 18, 7, 39, 38, 37, 36, 35, 3), (10, 11, 15, 12), (21, 26, 28, 20), (12, 15, 14, 24, 25, 21, 20, 13), (25, 24, 29, 27), (22, 18, 19, 23), (43, 3, 35, 49), (49, 35, 36, 52), (52, 36, 37, 55), (55, 37, 38, 57), (57, 38, 39, 60), (31, 59, 62, 30), (59, 58, 61, 62), (58, 57, 60, 61), (32, 56, 59, 31), (53, 52, 71, 72), (57, 58, 75, 74), (33, 54, 56, 32), (56, 54, 73, 77), (52, 55, 78, 71), (34, 51, 54, 33), (51, 50, 53, 54), (50, 49, 52, 53), (2, 45, 51, 34), (45, 44, 50, 51), (44, 43, 49, 50), (0, 40, 45, 2), (40, 41, 44, 45), (41, 42, 43, 44), (30, 62, 48, 6), (62, 61, 47, 48), (61, 60, 46, 47), (58, 59, 76, 75), (55, 57, 74, 78), (59, 56, 77, 76), (54, 53, 72, 73), (65, 67, 89, 85), (68, 66, 90, 86), (89, 88, 102, 104), (67, 70, 88, 89), (88, 87, 100, 102), (70, 69, 87, 88), (87, 86, 97, 100), (73, 72, 94, 96), (107, 81, 82, 108), (12, 80, 79, 10), (8, 10, 79, 109), (13, 110, 80, 12), (71, 78, 106, 91), (77, 73, 96, 103), (75, 76, 101, 99), (76, 77, 103, 101), (63, 66, 68, 69, 70, 67, 65, 64), (74, 75, 99, 98), (78, 74, 98, 106), (83, 84, 93, 92), (90, 83, 92, 105), (86, 90, 105, 97), (66, 63, 83, 90), (84, 85, 95, 93), (63, 64, 84, 83), (85, 89, 104, 95), (64, 65, 85, 84), (69, 68, 86, 87), (92, 93, 94, 91), (93, 95, 96, 94), (98, 99, 100, 97), (99, 101, 102, 100), (104, 102, 101, 103), (106, 98, 97, 105), (95, 104, 103, 96), (91, 106, 105, 92), (72, 71, 91, 94), (13, 8, 109, 110), (120, 115, 111, 113), (82, 108, 112, 114), (115, 118, 112, 111), (118, 121, 114, 112), (109, 79, 116, 119), (110, 109, 119, 122), (80, 110, 122, 117), (121, 120, 113, 114), (107, 81, 113, 111), (81, 82, 114, 113), (108, 107, 111, 112), (116, 117, 118, 115), (120, 121, 122, 119), (117, 122, 121, 118), (115, 120, 119, 116), (79, 80, 117, 116)])
_uv = me_cube_003.uv_layers.new(name='UVMap')
_uv.uv.foreach_set('vector', [0.375, 0.5473, 0.375, 0.75, 0.125, 0.75, 0.125, 0.5, 0.1667, 0.5, 0.2083, 0.5, 0.25, 0.5, 0.2917, 0.5, 0.3333, 0.5, 0.375, 0.5, 0.625, 0.5473, 0.625, 0.5842, 0.625, 0.75, 0.3838, 0.75, 0.3838, 0.5842, 0.5044, 0.5842, 0.5044, 0.5473, 0.3838, 0.5473, 0.375, 0.5473, 0.375, 0.5, 0.4375, 0.5, 0.5, 0.5, 0.5625, 0.5, 0.625, 0.5, 0.5625, 0.4583, 0.625, 0.4583, 0.625, 0.5, 0.5625, 0.5, 0.5625, 0.0, 0.625, 0.0, 0.625, 0.25, 0.5625, 0.25, 0.375, 0.5473, 0.3838, 0.5473, 0.3838, 0.5842, 0.3838, 0.75, 0.375, 0.75, 0.8653, 0.7447, 0.6347, 0.7447, 0.6347, 0.7447, 0.8653, 0.7447, 0.6347, 0.5859, 0.6347, 0.5506, 0.6347, 0.5053, 0.6347, 0.5053, 0.6347, 0.5506, 0.6347, 0.5506, 0.6347, 0.5859, 0.6347, 0.5859, 0.6347, 0.7447, 0.6347, 0.7447, 0.5044, 0.5842, 0.6347, 0.5859, 0.6347, 0.5506, 0.5044, 0.5473, 0.375, 0.75, 0.3838, 0.75, 0.625, 0.75, 0.625, 1.0, 0.5625, 1.0, 0.5, 1.0, 0.4375, 1.0, 0.375, 1.0, 0.875, 0.75, 0.625, 0.75, 0.625, 0.5842, 0.6347, 0.5859, 0.6347, 0.7447, 0.8653, 0.7447, 0.8653, 0.5053, 0.6347, 0.5053, 0.6347, 0.5506, 0.625, 0.5473, 0.625, 0.5, 0.6667, 0.5, 0.7083, 0.5, 0.75, 0.5, 0.7917, 0.5, 0.8333, 0.5, 0.875, 0.5, 0.8653, 0.5053, 0.8653, 0.7447, 0.8653, 0.7447, 0.8653, 0.5053, 0.3838, 0.5473, 0.5044, 0.5473, 0.6347, 0.5506, 0.6347, 0.5506, 0.8653, 0.5053, 0.8653, 0.7447, 0.6347, 0.7447, 0.6347, 0.5859, 0.3838, 0.5842, 0.3838, 0.5473, 0.6347, 0.5506, 0.6347, 0.5053, 0.3838, 0.5842, 0.6347, 0.5859, 0.6347, 0.5859, 0.5044, 0.5842, 0.625, 0.5842, 0.625, 0.5473, 0.6347, 0.5506, 0.6347, 0.5859, 0.5625, 0.25, 0.625, 0.25, 0.625, 0.2917, 0.5625, 0.2917, 0.5625, 0.2917, 0.625, 0.2917, 0.625, 0.3333, 0.5625, 0.3333, 0.5625, 0.3333, 0.625, 0.3333, 0.625, 0.375, 0.5625, 0.375, 0.5625, 0.375, 0.625, 0.375, 0.625, 0.4167, 0.5625, 0.4167, 0.5625, 0.4167, 0.625, 0.4167, 0.625, 0.4583, 0.5625, 0.4583, 0.375, 0.4167, 0.4375, 0.4167, 0.4375, 0.4583, 0.375, 0.4583, 0.4375, 0.4167, 0.5, 0.4167, 0.5, 0.4583, 0.4375, 0.4583, 0.5, 0.4167, 0.5625, 0.4167, 0.5625, 0.4583, 0.5, 0.4583, 0.375, 0.375, 0.4375, 0.375, 0.4375, 0.4167, 0.375, 0.4167, 0.5, 0.3333, 0.5625, 0.3333, 0.5625, 0.3333, 0.5, 0.3333, 0.5625, 0.4167, 0.5, 0.4167, 0.5, 0.4167, 0.5625, 0.4167, 0.375, 0.3333, 0.4375, 0.3333, 0.4375, 0.375, 0.375, 0.375, 0.4375, 0.375, 0.4375, 0.3333, 0.4375, 0.3333, 0.4375, 0.375, 0.5625, 0.3333, 0.5625, 0.375, 0.5625, 0.375, 0.5625, 0.3333, 0.375, 0.2917, 0.4375, 0.2917, 0.4375, 0.3333, 0.375, 0.3333, 0.4375, 0.2917, 0.5, 0.2917, 0.5, 0.3333, 0.4375, 0.3333, 0.5, 0.2917, 0.5625, 0.2917, 0.5625, 0.3333, 0.5, 0.3333, 0.375, 0.25, 0.4375, 0.25, 0.4375, 0.2917, 0.375, 0.2917, 0.4375, 0.25, 0.5, 0.25, 0.5, 0.2917, 0.4375, 0.2917, 0.5, 0.25, 0.5625, 0.25, 0.5625, 0.2917, 0.5, 0.2917, 0.375, 0.0, 0.4375, 0.0, 0.4375, 0.25, 0.375, 0.25, 0.4375, 0.0, 0.5, 0.0, 0.5, 0.25, 0.4375, 0.25, 0.5, 0.0, 0.5625, 0.0, 0.5625, 0.25, 0.5, 0.25, 0.375, 0.4583, 0.4375, 0.4583, 0.4375, 0.5, 0.375, 0.5, 0.4375, 0.4583, 0.5, 0.4583, 0.5, 0.5, 0.4375, 0.5, 0.5, 0.4583, 0.5625, 0.4583, 0.5625, 0.5, 0.5, 0.5, nan, nan, nan, nan, nan, nan, nan, nan, 0.5625, 0.375, 0.5625, 0.4167, 0.5625, 0.4167, 0.5625, 0.375, 0.4375, 0.4167, 0.4375, 0.375, 0.4375, 0.375, 0.4375, 0.4167, 0.4375, 0.3333, 0.5, 0.3333, 0.5, 0.3333, 0.4375, 0.3333, 0.4442, 0.3383, 0.4442, 0.375, 0.4442, 0.375, 0.4442, 0.3383, 0.5558, 0.4117, 0.5558, 0.375, 0.5558, 0.375, 0.5558, 0.4117, 0.4442, 0.375, 0.4442, 0.4117, 0.4399, 0.4148, 0.4399, 0.375, 0.4442, 0.375, 0.4442, 0.4117, 0.4442, 0.4117, 0.4442, 0.375, 0.4442, 0.4117, 0.5, 0.4117, 0.5, 0.4148, 0.4399, 0.4148, 0.4442, 0.4117, 0.5, 0.4117, 0.5, 0.4117, 0.4442, 0.4117, 0.5, 0.4117, 0.5558, 0.4117, 0.5601, 0.4148, 0.5, 0.4148, 0.4375, 0.3333, 0.5, 0.3333, 0.5, 0.3333, 0.4375, 0.3333, 0.5558, 0.3383, 0.5558, 0.4117, 0.4442, 0.4117, 0.4442, 0.3383, 0.8653, 0.5053, 0.4774, 0.3528, 0.577, 0.351, 0.8653, 0.5053, 0.6347, 0.5053, 0.8653, 0.5053, 0.577, 0.351, 0.5634, 0.4184, 0.6347, 0.5053, 0.4629, 0.4193, 0.4774, 0.3528, 0.8653, 0.5053, 0.5625, 0.3333, 0.5625, 0.375, 0.5625, 0.375, 0.5625, 0.3333, 0.4375, 0.375, 0.4375, 0.3333, 0.4375, 0.3333, 0.4375, 0.375, nan, nan, nan, nan, nan, nan, nan, nan, 0.4375, 0.4167, 0.4375, 0.375, 0.4375, 0.375, 0.4375, 0.4167, 0.0, 0.0, 0.0, 0.0, 0.0, 0.0, 0.0, 0.0, 0.0, 0.0, 0.0, 0.0, 0.0, 0.0, 0.0, 0.0, 0.5625, 0.4167, 0.5, 0.4167, 0.5, 0.4167, 0.5625, 0.4167, 0.5625, 0.375, 0.5625, 0.4167, 0.5625, 0.4167, 0.5625, 0.375, 0.5558, 0.3383, 0.5, 0.3383, 0.5, 0.3352, 0.5601, 0.3352, 0.5558, 0.375, 0.5558, 0.3383, 0.5601, 0.3352, 0.5601, 0.375, 0.5558, 0.4117, 0.5558, 0.375, 0.5601, 0.375, 0.5601, 0.4148, 0.5558, 0.375, 0.5558, 0.3383, 0.5558, 0.3383, 0.5558, 0.375, 0.5, 0.3383, 0.4442, 0.3383, 0.4399, 0.3352, 0.5, 0.3352, 0.5558, 0.3383, 0.5, 0.3383, 0.5, 0.3383, 0.5558, 0.3383, 0.4442, 0.3383, 0.4442, 0.375, 0.4399, 0.375, 0.4399, 0.3352, 0.5, 0.3383, 0.4442, 0.3383, 0.4442, 0.3383, 0.5, 0.3383, 0.5, 0.4117, 0.5558, 0.4117, 0.5558, 0.4117, 0.5, 0.4117, 0.5601, 0.3352, 0.5, 0.3352, 0.5, 0.3333, 0.5625, 0.3333, 0.5, 0.3352, 0.4399, 0.3352, 0.4375, 0.3333, 0.5, 0.3333, 0.5625, 0.4167, 0.5, 0.4167, 0.5, 0.4148, 0.5601, 0.4148, 0.5, 0.4167, 0.4375, 0.4167, 0.4399, 0.4148, 0.5, 0.4148, 0.4399, 0.375, 0.4399, 0.4148, 0.4375, 0.4167, 0.4375, 0.375, 0.5625, 0.375, 0.5625, 0.4167, 0.5601, 0.4148, 0.5601, 0.375, 0.4399, 0.3352, 0.4399, 0.375, 0.4375, 0.375, 0.4375, 0.3333, 0.5625, 0.3333, 0.5625, 0.375, 0.5601, 0.375, 0.5601, 0.3352, 0.5, 0.3333, 0.5625, 0.3333, 0.5625, 0.3333, 0.5, 0.3333, 0.6347, 0.5053, 0.6347, 0.5053, 0.5634, 0.4184, 0.4629, 0.4193, 0.5596, 0.415, 0.5663, 0.3445, 0.5558, 0.3383, 0.5558, 0.4117, 0.4442, 0.4117, 0.4442, 0.3383, 0.4442, 0.3383, 0.4442, 0.4117, 0.5663, 0.3445, 0.4606, 0.3455, 0.4442, 0.3383, 0.5558, 0.3383, 0.4606, 0.3455, 0.4534, 0.4155, 0.4442, 0.4117, 0.4442, 0.3383, 0.5634, 0.4184, 0.577, 0.351, 0.577, 0.351, 0.5634, 0.4184, 0.4629, 0.4193, 0.5634, 0.4184, 0.5634, 0.4184, 0.4629, 0.4193, 0.4774, 0.3528, 0.4629, 0.4193, 0.4629, 0.4193, 0.4774, 0.3528, 0.4534, 0.4155, 0.5596, 0.415, 0.5558, 0.4117, 0.4442, 0.4117, 0.5558, 0.3383, 0.5558, 0.4117, 0.5558, 0.4117, 0.5558, 0.3383, 0.5558, 0.4117, 0.4442, 0.4117, 0.4442, 0.4117, 0.5558, 0.4117, 0.4442, 0.3383, 0.5558, 0.3383, 0.5558, 0.3383, 0.4442, 0.3383, 0.577, 0.351, 0.4774, 0.3528, 0.4606, 0.3455, 0.5663, 0.3445, 0.5596, 0.415, 0.4534, 0.4155, 0.4629, 0.4193, 0.5634, 0.4184, 0.4774, 0.3528, 0.4629, 0.4193, 0.4534, 0.4155, 0.4606, 0.3455, 0.5663, 0.3445, 0.5596, 0.415, 0.5634, 0.4184, 0.577, 0.351, 0.577, 0.351, 0.4774, 0.3528, 0.4774, 0.3528, 0.577, 0.351])
me_cube_003.materials.append(mat_glass)
me_cube_003.use_remesh_fix_poles = True
me_cube_003.use_remesh_preserve_attributes = False
me_cube_003.use_mirror_vertex_groups = False
me_cube_003.update()

# ---- objects
ob_bridge = bpy.data.objects.new('Bridge', me_plane_003)
ob_map = bpy.data.objects.new('Map', me_plane_004)
ob_cube = bpy.data.objects.new('Cube', me_cube_003)

# ---- transforms, parenting, visibility, modifiers, constraints
ob_bridge.location = (0.0, 0.0, -0.07954)
ob_bridge.scale = (10.66, 10.66, 10.66)
ob_bridge.lineart.crease_threshold = 0.0
ob_map.location = (0.0, 0.0, 0.0)
ob_map.scale = (10.0, 10.0, 10.0)
ob_map.lineart.crease_threshold = 0.0
ob_cube.location = (-7.494, -4.202, 1.677)
ob_cube.lineart.crease_threshold = 0.0

# ---- collection membership
col_collection.objects.link(ob_bridge)
col_collection.objects.link(ob_map)
col_collection.objects.link(ob_cube)

# ---- scene / render settings (as saved in the file)
scene.frame_start = 1; scene.frame_end = 250; scene.frame_set(1)
scene.render.engine = 'BLENDER_EEVEE_NEXT'
scene.cycles.use_denoising = False
scene.cycles.samples = 128
scene.cycles.sampling_pattern = 'TABULATED_SOBOL'
scene.cycles.use_adaptive_sampling = False
scene.cycles.use_light_tree = False
scene.view_settings.view_transform = 'Filmic'
bpy.context.view_layer.update()

# ---- added for rendering (the .blend has no active camera and no usable light): camera, sun
cam_auto = bpy.data.cameras.new('AutoCamera')
cam_auto.lens = 50.0
cam_auto.sensor_width = 36.0
cam_auto.clip_end = 1000.0
ob_auto_camera = bpy.data.objects.new('AutoCamera', cam_auto)
scene.collection.objects.link(ob_auto_camera)
ob_auto_camera.location = (26.6536, -31.7644, 22.9384)
ob_auto_camera.rotation_euler = (1.09748, -7.21219e-08, 0.694738)
scene.camera = ob_auto_camera
light_auto_sun = bpy.data.lights.new('AutoSun', 'SUN')
light_auto_sun.energy = 3.0
light_auto_sun.angle = 0.0523599
ob_auto_sun = bpy.data.objects.new('AutoSun', light_auto_sun)
scene.collection.objects.link(ob_auto_sun)
ob_auto_sun.rotation_euler = (0.872665, 0.174533, 0.523599)
bpy.context.view_layer.update()
